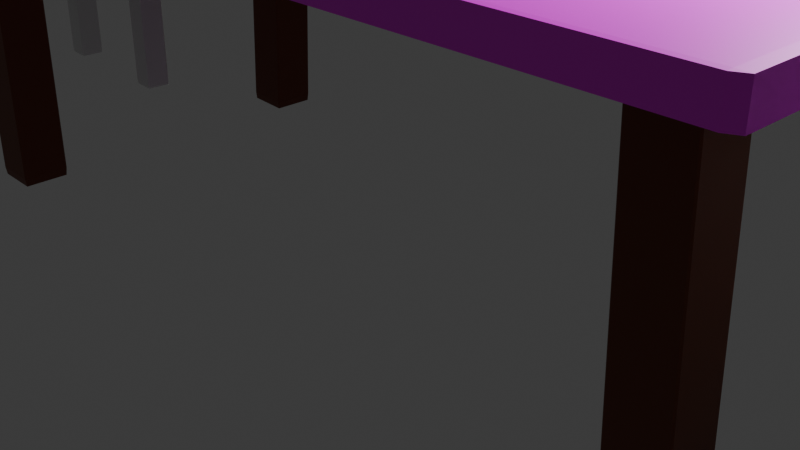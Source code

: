 # Source: table_chair.blend  (saved by Blender 5.0.118; exported with 4.5.12 LTS)
import bpy
from mathutils import Matrix  # noqa: F401  (used for matrix-valued properties, if any)

bpy.ops.wm.read_factory_settings(use_empty=True)
scene = bpy.context.scene
scene.name = 'Scene'

# ---- collections
col_collection = bpy.data.collections.new('Collection'); scene.collection.children.link(col_collection)

# ---- materials (node trees are filled in below, after node groups)
mat_material = bpy.data.materials.new('Material')
mat_material.alpha_threshold = 0.0
mat_material.use_backface_culling_lightprobe_volume = False
mat_material.roughness = 0.5
mat_material.line_color = (0.0, 0.0, 0.0, 1.0)
mat_material_001 = bpy.data.materials.new('Material.001')

# ---- material node trees
mat_material.use_nodes = True; mat_material.node_tree.nodes.clear()
_N = mat_material.node_tree.nodes; _L = mat_material.node_tree.links
n0 = _N.new('ShaderNodeOutputMaterial'); n0.name = 'Material Output'; n0.location = (200, 100)
n1 = _N.new('ShaderNodeBsdfPrincipled'); n1.name = 'Principled BSDF'; n1.location = (-200, 100)
n2 = _N.new('ShaderNodeTexImage'); n2.name = 'Image Texture'; n2.location = (-490, 71)
_L.new(n1.outputs[0], n0.inputs[0])
_L.new(n2.outputs[0], n1.inputs[0])
n0.is_active_output = True
mat_material_001.use_nodes = True; mat_material_001.node_tree.nodes.clear()
_N = mat_material_001.node_tree.nodes; _L = mat_material_001.node_tree.links
n0 = _N.new('ShaderNodeBsdfPrincipled'); n0.name = 'Principled BSDF'; n0.location = (-200, 100)
n0.inputs[0].default_value = (0.1388, 0.02639, 0.003996, 1.0)
n1 = _N.new('ShaderNodeOutputMaterial'); n1.name = 'Material Output'; n1.location = (200, 100)
_L.new(n0.outputs[0], n1.inputs[0])
n1.is_active_output = True

# ---- world
world_world = bpy.data.worlds.new('World'); scene.world = world_world
world_world.use_nodes = True; world_world.node_tree.nodes.clear()
_N = world_world.node_tree.nodes; _L = world_world.node_tree.links
n0 = _N.new('ShaderNodeOutputWorld'); n0.name = 'World Output'; n0.location = (200, 100)
n1 = _N.new('ShaderNodeBackground'); n1.name = 'Background'; n1.location = (-200, 100)
n1.inputs[0].default_value = (0.05088, 0.05088, 0.05088, 1.0)
_L.new(n1.outputs[0], n0.inputs[0])
n0.is_active_output = True
world_world.color = (0.05088, 0.05088, 0.05088)
world_world.sun_shadow_jitter_overblur = 0.0

# ---- cameras
cam_camera = bpy.data.cameras.new('Camera')
cam_camera.clip_end = 100.0
cam_camera.ortho_scale = 7.314

# ---- lights
light_light = bpy.data.lights.new('Light', 'POINT')
light_light.energy = 1000.0
light_light.shadow_soft_size = 0.1

# ---- meshes
me_cube_001 = bpy.data.meshes.new('Cube.001')
me_cube_001.from_pydata([(-0.978, -0.978, -1.0), (-0.978, -1.0, -0.978), (-1.0, -0.978, -0.978), (-0.978, -1.0, 0.978), (-0.978, -0.978, 1.0), (-1.0, -0.978, 0.978), (-0.978, 0.978, -1.0), (-1.0, 0.978, -0.978), (-0.978, 1.0, -0.978), (-0.978, 0.978, 1.0), (-0.978, 1.0, 0.978), (-1.0, 0.978, 0.978), (0.978, -0.978, -1.0), (1.0, -0.978, -0.978), (0.978, -1.0, -0.978), (0.978, -0.978, 1.0), (0.978, -1.0, 0.978), (1.0, -0.978, 0.978), (0.978, 0.978, -1.0), (0.978, 1.0, -0.978), (1.0, 0.978, -0.978), (0.978, 0.978, 1.0), (1.0, 0.978, 0.978), (0.978, 1.0, 0.978)], [], [(0, 1, 2), (3, 4, 5), (6, 7, 8), (9, 10, 11), (12, 13, 14), (15, 16, 17), (18, 19, 20), (21, 22, 23), (6, 0, 2, 7), (1, 3, 5, 2), (4, 9, 11, 5), (10, 8, 7, 11), (18, 6, 8, 19), (9, 21, 23, 10), (22, 20, 19, 23), (12, 18, 20, 13), (21, 15, 17, 22), (16, 14, 13, 17), (0, 12, 14, 1), (15, 4, 3, 16), (6, 18, 12, 0), (2, 5, 11, 7), (14, 16, 3, 1), (21, 9, 4, 15), (8, 10, 23, 19), (20, 22, 17, 13)])
_uv = me_cube_001.uv_layers.new(name='UVMap')
_uv.uv.foreach_set('vector', [0.1278, 0.7472, 0.1278, 0.75, 0.125, 0.7472, 0.6222, 0.0, 0.625, 0.00275, 0.6222, 0.00275, 0.1278, 0.5028, 0.125, 0.5028, 0.1278, 0.5, 0.625, 0.2491, 0.6222, 0.2521, 0.6222, 0.2472, 0.3722, 0.7472, 0.3771, 0.7472, 0.375, 0.7514, 0.6264, 0.75, 0.6222, 0.7528, 0.6222, 0.7479, 0.3722, 0.5028, 0.375, 0.4986, 0.3771, 0.5028, 0.6264, 0.5, 0.6222, 0.5021, 0.6222, 0.4972, 0.1278, 0.5028, 0.1278, 0.7472, 0.125, 0.7472, 0.125, 0.5028, 0.3778, 0.0, 0.6222, 0.0, 0.6222, 0.00275, 0.3778, 0.00275, 0.625, 0.00275, 0.625, 0.2491, 0.6222, 0.2472, 0.6222, 0.00275, 0.6222, 0.2521, 0.3778, 0.2528, 0.3778, 0.2472, 0.6222, 0.2472, 0.3722, 0.5028, 0.1278, 0.5028, 0.1278, 0.5, 0.375, 0.4986, 0.625, 0.2491, 0.6264, 0.5, 0.6222, 0.4972, 0.6222, 0.2521, 0.6222, 0.5021, 0.3771, 0.5028, 0.375, 0.4986, 0.6222, 0.4972, 0.3722, 0.7472, 0.3722, 0.5028, 0.3771, 0.5028, 0.3771, 0.7472, 0.6264, 0.5, 0.6264, 0.75, 0.6222, 0.7479, 0.6222, 0.5021, 0.6222, 0.7528, 0.375, 0.7514, 0.3771, 0.7472, 0.6222, 0.7479, 0.1278, 0.7472, 0.3722, 0.7472, 0.375, 0.7514, 0.1278, 0.75, 0.6264, 0.75, 0.625, 0.9972, 0.6222, 0.9972, 0.6222, 0.7528, 0.1278, 0.5028, 0.3722, 0.5028, 0.3722, 0.7472, 0.1278, 0.7472, 0.3778, 0.00275, 0.6222, 0.00275, 0.6222, 0.2472, 0.3778, 0.2472, 0.375, 0.7514, 0.6222, 0.7528, 0.6222, 0.9972, 0.3778, 0.9972, 0.6264, 0.5, 0.8722, 0.5028, 0.8722, 0.7472, 0.6264, 0.75, 0.3778, 0.2528, 0.6222, 0.2521, 0.6222, 0.4972, 0.375, 0.4986, 0.3771, 0.5028, 0.6222, 0.5021, 0.6222, 0.7479, 0.3771, 0.7472])
me_cube_001.materials.append(mat_material)
me_cube_001.update()
me_cube_002 = bpy.data.meshes.new('Cube.002')
me_cube_002.from_pydata([(-0.9471, -0.9471, -1.0), (-0.9471, -1.0, -0.9471), (-1.0, -0.9471, -0.9471), (-0.9471, -1.0, 0.9471), (-0.9471, -0.9471, 1.0), (-1.0, -0.9471, 0.9471), (-0.9471, 0.9471, -1.0), (-1.0, 0.9471, -0.9471), (-0.9471, 1.0, -0.9471), (-0.9471, 0.9471, 1.0), (-0.9471, 1.0, 0.9471), (-1.0, 0.9471, 0.9471), (0.9471, -0.9471, -1.0), (1.0, -0.9471, -0.9471), (0.9471, -1.0, -0.9471), (0.9471, -0.9471, 1.0), (0.9471, -1.0, 0.9471), (1.0, -0.9471, 0.9471), (0.9471, 0.9471, -1.0), (0.9471, 1.0, -0.9471), (1.0, 0.9471, -0.9471), (0.9471, 0.9471, 1.0), (1.0, 0.9471, 0.9471), (0.9471, 1.0, 0.9471)], [], [(0, 1, 2), (3, 4, 5), (6, 7, 8), (9, 10, 11), (12, 13, 14), (15, 16, 17), (18, 19, 20), (21, 22, 23), (6, 0, 2, 7), (1, 3, 5, 2), (4, 9, 11, 5), (10, 8, 7, 11), (18, 6, 8, 19), (9, 21, 23, 10), (22, 20, 19, 23), (12, 18, 20, 13), (21, 15, 17, 22), (16, 14, 13, 17), (0, 12, 14, 1), (15, 4, 3, 16), (6, 18, 12, 0), (2, 5, 11, 7), (14, 16, 3, 1), (21, 9, 4, 15), (8, 10, 23, 19), (20, 22, 17, 13)])
_uv = me_cube_002.uv_layers.new(name='UVMap')
_uv.uv.foreach_set('vector', [0.1316, 0.7434, 0.1316, 0.75, 0.125, 0.7434, 0.6184, 0.0, 0.625, 0.00661, 0.6184, 0.00661, 0.1316, 0.5066, 0.125, 0.5066, 0.1316, 0.5, 0.625, 0.2478, 0.6184, 0.255, 0.6184, 0.2434, 0.3684, 0.7434, 0.38, 0.7434, 0.375, 0.7533, 0.6283, 0.75, 0.6184, 0.7566, 0.6184, 0.745, 0.3684, 0.5066, 0.375, 0.4967, 0.38, 0.5066, 0.6283, 0.5, 0.6184, 0.505, 0.6184, 0.4934, 0.1316, 0.5066, 0.1316, 0.7434, 0.125, 0.7434, 0.125, 0.5066, 0.3816, 0.0, 0.6184, 0.0, 0.6184, 0.00661, 0.3816, 0.00661, 0.625, 0.00661, 0.625, 0.2478, 0.6184, 0.2434, 0.6184, 0.00661, 0.6184, 0.255, 0.3816, 0.2566, 0.3816, 0.2434, 0.6184, 0.2434, 0.3684, 0.5066, 0.1316, 0.5066, 0.1316, 0.5, 0.375, 0.4967, 0.625, 0.2478, 0.6283, 0.5, 0.6184, 0.4934, 0.6184, 0.255, 0.6184, 0.505, 0.38, 0.5066, 0.375, 0.4967, 0.6184, 0.4934, 0.3684, 0.7434, 0.3684, 0.5066, 0.38, 0.5066, 0.38, 0.7434, 0.6283, 0.5, 0.6283, 0.75, 0.6184, 0.745, 0.6184, 0.505, 0.6184, 0.7566, 0.375, 0.7533, 0.38, 0.7434, 0.6184, 0.745, 0.1316, 0.7434, 0.3684, 0.7434, 0.375, 0.7533, 0.1316, 0.75, 0.6283, 0.75, 0.625, 0.9934, 0.6184, 0.9934, 0.6184, 0.7566, 0.1316, 0.5066, 0.3684, 0.5066, 0.3684, 0.7434, 0.1316, 0.7434, 0.3816, 0.00661, 0.6184, 0.00661, 0.6184, 0.2434, 0.3816, 0.2434, 0.375, 0.7533, 0.6184, 0.7566, 0.6184, 0.9934, 0.3816, 0.9934, 0.6283, 0.5, 0.8684, 0.5066, 0.8684, 0.7434, 0.6283, 0.75, 0.3816, 0.2566, 0.6184, 0.255, 0.6184, 0.4934, 0.375, 0.4967, 0.38, 0.5066, 0.6184, 0.505, 0.6184, 0.745, 0.38, 0.7434])
me_cube_002.materials.append(mat_material_001)
me_cube_002.update()
me_cube_003 = bpy.data.meshes.new('Cube.003')
me_cube_003.from_pydata([(-0.9471, -0.9471, -1.0), (-0.9471, -1.0, -0.9471), (-1.0, -0.9471, -0.9471), (-0.9471, -1.0, 0.9471), (-0.9471, -0.9471, 1.0), (-1.0, -0.9471, 0.9471), (-0.9471, 0.9471, -1.0), (-1.0, 0.9471, -0.9471), (-0.9471, 1.0, -0.9471), (-0.9471, 0.9471, 1.0), (-0.9471, 1.0, 0.9471), (-1.0, 0.9471, 0.9471), (0.9471, -0.9471, -1.0), (1.0, -0.9471, -0.9471), (0.9471, -1.0, -0.9471), (0.9471, -0.9471, 1.0), (0.9471, -1.0, 0.9471), (1.0, -0.9471, 0.9471), (0.9471, 0.9471, -1.0), (0.9471, 1.0, -0.9471), (1.0, 0.9471, -0.9471), (0.9471, 0.9471, 1.0), (1.0, 0.9471, 0.9471), (0.9471, 1.0, 0.9471)], [], [(0, 1, 2), (3, 4, 5), (6, 7, 8), (9, 10, 11), (12, 13, 14), (15, 16, 17), (18, 19, 20), (21, 22, 23), (6, 0, 2, 7), (1, 3, 5, 2), (4, 9, 11, 5), (10, 8, 7, 11), (18, 6, 8, 19), (9, 21, 23, 10), (22, 20, 19, 23), (12, 18, 20, 13), (21, 15, 17, 22), (16, 14, 13, 17), (0, 12, 14, 1), (15, 4, 3, 16), (6, 18, 12, 0), (2, 5, 11, 7), (14, 16, 3, 1), (21, 9, 4, 15), (8, 10, 23, 19), (20, 22, 17, 13)])
_uv = me_cube_003.uv_layers.new(name='UVMap')
_uv.uv.foreach_set('vector', [0.1316, 0.7434, 0.1316, 0.75, 0.125, 0.7434, 0.6184, 0.0, 0.625, 0.00661, 0.6184, 0.00661, 0.1316, 0.5066, 0.125, 0.5066, 0.1316, 0.5, 0.625, 0.2478, 0.6184, 0.255, 0.6184, 0.2434, 0.3684, 0.7434, 0.38, 0.7434, 0.375, 0.7533, 0.6283, 0.75, 0.6184, 0.7566, 0.6184, 0.745, 0.3684, 0.5066, 0.375, 0.4967, 0.38, 0.5066, 0.6283, 0.5, 0.6184, 0.505, 0.6184, 0.4934, 0.1316, 0.5066, 0.1316, 0.7434, 0.125, 0.7434, 0.125, 0.5066, 0.3816, 0.0, 0.6184, 0.0, 0.6184, 0.00661, 0.3816, 0.00661, 0.625, 0.00661, 0.625, 0.2478, 0.6184, 0.2434, 0.6184, 0.00661, 0.6184, 0.255, 0.3816, 0.2566, 0.3816, 0.2434, 0.6184, 0.2434, 0.3684, 0.5066, 0.1316, 0.5066, 0.1316, 0.5, 0.375, 0.4967, 0.625, 0.2478, 0.6283, 0.5, 0.6184, 0.4934, 0.6184, 0.255, 0.6184, 0.505, 0.38, 0.5066, 0.375, 0.4967, 0.6184, 0.4934, 0.3684, 0.7434, 0.3684, 0.5066, 0.38, 0.5066, 0.38, 0.7434, 0.6283, 0.5, 0.6283, 0.75, 0.6184, 0.745, 0.6184, 0.505, 0.6184, 0.7566, 0.375, 0.7533, 0.38, 0.7434, 0.6184, 0.745, 0.1316, 0.7434, 0.3684, 0.7434, 0.375, 0.7533, 0.1316, 0.75, 0.6283, 0.75, 0.625, 0.9934, 0.6184, 0.9934, 0.6184, 0.7566, 0.1316, 0.5066, 0.3684, 0.5066, 0.3684, 0.7434, 0.1316, 0.7434, 0.3816, 0.00661, 0.6184, 0.00661, 0.6184, 0.2434, 0.3816, 0.2434, 0.375, 0.7533, 0.6184, 0.7566, 0.6184, 0.9934, 0.3816, 0.9934, 0.6283, 0.5, 0.8684, 0.5066, 0.8684, 0.7434, 0.6283, 0.75, 0.3816, 0.2566, 0.6184, 0.255, 0.6184, 0.4934, 0.375, 0.4967, 0.38, 0.5066, 0.6184, 0.505, 0.6184, 0.745, 0.38, 0.7434])
me_cube_003.materials.append(mat_material_001)
me_cube_003.update()
me_cube_004 = bpy.data.meshes.new('Cube.004')
me_cube_004.from_pydata([(-0.9471, -0.9471, -1.0), (-0.9471, -1.0, -0.9471), (-1.0, -0.9471, -0.9471), (-0.9471, -1.0, 0.9471), (-0.9471, -0.9471, 1.0), (-1.0, -0.9471, 0.9471), (-0.9471, 0.9471, -1.0), (-1.0, 0.9471, -0.9471), (-0.9471, 1.0, -0.9471), (-0.9471, 0.9471, 1.0), (-0.9471, 1.0, 0.9471), (-1.0, 0.9471, 0.9471), (0.9471, -0.9471, -1.0), (1.0, -0.9471, -0.9471), (0.9471, -1.0, -0.9471), (0.9471, -0.9471, 1.0), (0.9471, -1.0, 0.9471), (1.0, -0.9471, 0.9471), (0.9471, 0.9471, -1.0), (0.9471, 1.0, -0.9471), (1.0, 0.9471, -0.9471), (0.9471, 0.9471, 1.0), (1.0, 0.9471, 0.9471), (0.9471, 1.0, 0.9471)], [], [(0, 1, 2), (3, 4, 5), (6, 7, 8), (9, 10, 11), (12, 13, 14), (15, 16, 17), (18, 19, 20), (21, 22, 23), (6, 0, 2, 7), (1, 3, 5, 2), (4, 9, 11, 5), (10, 8, 7, 11), (18, 6, 8, 19), (9, 21, 23, 10), (22, 20, 19, 23), (12, 18, 20, 13), (21, 15, 17, 22), (16, 14, 13, 17), (0, 12, 14, 1), (15, 4, 3, 16), (6, 18, 12, 0), (2, 5, 11, 7), (14, 16, 3, 1), (21, 9, 4, 15), (8, 10, 23, 19), (20, 22, 17, 13)])
_uv = me_cube_004.uv_layers.new(name='UVMap')
_uv.uv.foreach_set('vector', [0.1316, 0.7434, 0.1316, 0.75, 0.125, 0.7434, 0.6184, 0.0, 0.625, 0.00661, 0.6184, 0.00661, 0.1316, 0.5066, 0.125, 0.5066, 0.1316, 0.5, 0.625, 0.2478, 0.6184, 0.255, 0.6184, 0.2434, 0.3684, 0.7434, 0.38, 0.7434, 0.375, 0.7533, 0.6283, 0.75, 0.6184, 0.7566, 0.6184, 0.745, 0.3684, 0.5066, 0.375, 0.4967, 0.38, 0.5066, 0.6283, 0.5, 0.6184, 0.505, 0.6184, 0.4934, 0.1316, 0.5066, 0.1316, 0.7434, 0.125, 0.7434, 0.125, 0.5066, 0.3816, 0.0, 0.6184, 0.0, 0.6184, 0.00661, 0.3816, 0.00661, 0.625, 0.00661, 0.625, 0.2478, 0.6184, 0.2434, 0.6184, 0.00661, 0.6184, 0.255, 0.3816, 0.2566, 0.3816, 0.2434, 0.6184, 0.2434, 0.3684, 0.5066, 0.1316, 0.5066, 0.1316, 0.5, 0.375, 0.4967, 0.625, 0.2478, 0.6283, 0.5, 0.6184, 0.4934, 0.6184, 0.255, 0.6184, 0.505, 0.38, 0.5066, 0.375, 0.4967, 0.6184, 0.4934, 0.3684, 0.7434, 0.3684, 0.5066, 0.38, 0.5066, 0.38, 0.7434, 0.6283, 0.5, 0.6283, 0.75, 0.6184, 0.745, 0.6184, 0.505, 0.6184, 0.7566, 0.375, 0.7533, 0.38, 0.7434, 0.6184, 0.745, 0.1316, 0.7434, 0.3684, 0.7434, 0.375, 0.7533, 0.1316, 0.75, 0.6283, 0.75, 0.625, 0.9934, 0.6184, 0.9934, 0.6184, 0.7566, 0.1316, 0.5066, 0.3684, 0.5066, 0.3684, 0.7434, 0.1316, 0.7434, 0.3816, 0.00661, 0.6184, 0.00661, 0.6184, 0.2434, 0.3816, 0.2434, 0.375, 0.7533, 0.6184, 0.7566, 0.6184, 0.9934, 0.3816, 0.9934, 0.6283, 0.5, 0.8684, 0.5066, 0.8684, 0.7434, 0.6283, 0.75, 0.3816, 0.2566, 0.6184, 0.255, 0.6184, 0.4934, 0.375, 0.4967, 0.38, 0.5066, 0.6184, 0.505, 0.6184, 0.745, 0.38, 0.7434])
me_cube_004.materials.append(mat_material_001)
me_cube_004.update()
me_cube_005 = bpy.data.meshes.new('Cube.005')
me_cube_005.from_pydata([(-0.9471, -0.9471, -1.0), (-0.9471, -1.0, -0.9471), (-1.0, -0.9471, -0.9471), (-0.9471, -1.0, 0.9471), (-0.9471, -0.9471, 1.0), (-1.0, -0.9471, 0.9471), (-0.9471, 0.9471, -1.0), (-1.0, 0.9471, -0.9471), (-0.9471, 1.0, -0.9471), (-0.9471, 0.9471, 1.0), (-0.9471, 1.0, 0.9471), (-1.0, 0.9471, 0.9471), (0.9471, -0.9471, -1.0), (1.0, -0.9471, -0.9471), (0.9471, -1.0, -0.9471), (0.9471, -0.9471, 1.0), (0.9471, -1.0, 0.9471), (1.0, -0.9471, 0.9471), (0.9471, 0.9471, -1.0), (0.9471, 1.0, -0.9471), (1.0, 0.9471, -0.9471), (0.9471, 0.9471, 1.0), (1.0, 0.9471, 0.9471), (0.9471, 1.0, 0.9471)], [], [(0, 1, 2), (3, 4, 5), (6, 7, 8), (9, 10, 11), (12, 13, 14), (15, 16, 17), (18, 19, 20), (21, 22, 23), (6, 0, 2, 7), (1, 3, 5, 2), (4, 9, 11, 5), (10, 8, 7, 11), (18, 6, 8, 19), (9, 21, 23, 10), (22, 20, 19, 23), (12, 18, 20, 13), (21, 15, 17, 22), (16, 14, 13, 17), (0, 12, 14, 1), (15, 4, 3, 16), (6, 18, 12, 0), (2, 5, 11, 7), (14, 16, 3, 1), (21, 9, 4, 15), (8, 10, 23, 19), (20, 22, 17, 13)])
_uv = me_cube_005.uv_layers.new(name='UVMap')
_uv.uv.foreach_set('vector', [0.1316, 0.7434, 0.1316, 0.75, 0.125, 0.7434, 0.6184, 0.0, 0.625, 0.00661, 0.6184, 0.00661, 0.1316, 0.5066, 0.125, 0.5066, 0.1316, 0.5, 0.625, 0.2478, 0.6184, 0.255, 0.6184, 0.2434, 0.3684, 0.7434, 0.38, 0.7434, 0.375, 0.7533, 0.6283, 0.75, 0.6184, 0.7566, 0.6184, 0.745, 0.3684, 0.5066, 0.375, 0.4967, 0.38, 0.5066, 0.6283, 0.5, 0.6184, 0.505, 0.6184, 0.4934, 0.1316, 0.5066, 0.1316, 0.7434, 0.125, 0.7434, 0.125, 0.5066, 0.3816, 0.0, 0.6184, 0.0, 0.6184, 0.00661, 0.3816, 0.00661, 0.625, 0.00661, 0.625, 0.2478, 0.6184, 0.2434, 0.6184, 0.00661, 0.6184, 0.255, 0.3816, 0.2566, 0.3816, 0.2434, 0.6184, 0.2434, 0.3684, 0.5066, 0.1316, 0.5066, 0.1316, 0.5, 0.375, 0.4967, 0.625, 0.2478, 0.6283, 0.5, 0.6184, 0.4934, 0.6184, 0.255, 0.6184, 0.505, 0.38, 0.5066, 0.375, 0.4967, 0.6184, 0.4934, 0.3684, 0.7434, 0.3684, 0.5066, 0.38, 0.5066, 0.38, 0.7434, 0.6283, 0.5, 0.6283, 0.75, 0.6184, 0.745, 0.6184, 0.505, 0.6184, 0.7566, 0.375, 0.7533, 0.38, 0.7434, 0.6184, 0.745, 0.1316, 0.7434, 0.3684, 0.7434, 0.375, 0.7533, 0.1316, 0.75, 0.6283, 0.75, 0.625, 0.9934, 0.6184, 0.9934, 0.6184, 0.7566, 0.1316, 0.5066, 0.3684, 0.5066, 0.3684, 0.7434, 0.1316, 0.7434, 0.3816, 0.00661, 0.6184, 0.00661, 0.6184, 0.2434, 0.3816, 0.2434, 0.375, 0.7533, 0.6184, 0.7566, 0.6184, 0.9934, 0.3816, 0.9934, 0.6283, 0.5, 0.8684, 0.5066, 0.8684, 0.7434, 0.6283, 0.75, 0.3816, 0.2566, 0.6184, 0.255, 0.6184, 0.4934, 0.375, 0.4967, 0.38, 0.5066, 0.6184, 0.505, 0.6184, 0.745, 0.38, 0.7434])
me_cube_005.materials.append(mat_material_001)
me_cube_005.update()
me_cube_008 = bpy.data.meshes.new('Cube.008')
me_cube_008.from_pydata([(-0.9643, -0.9643, -1.0), (-0.9643, -1.0, -0.9643), (-1.0, -0.9643, -0.9643), (-0.9643, -1.0, 0.9643), (-0.9643, -0.9643, 1.0), (-1.0, -0.9643, 0.9643), (-0.9643, 0.9643, -1.0), (-1.0, 0.9643, -0.9643), (-0.9643, 1.0, -0.9643), (-0.9643, 0.9643, 1.0), (-0.9643, 1.0, 0.9643), (-1.0, 0.9643, 0.9643), (0.9643, -0.9643, -1.0), (1.0, -0.9643, -0.9643), (0.9643, -1.0, -0.9643), (0.9643, -0.9643, 1.0), (0.9643, -1.0, 0.9643), (1.0, -0.9643, 0.9643), (0.9643, 0.9643, -1.0), (0.9643, 1.0, -0.9643), (1.0, 0.9643, -0.9643), (0.9643, 0.9643, 1.0), (1.0, 0.9643, 0.9643), (0.9643, 1.0, 0.9643)], [], [(0, 1, 2), (3, 4, 5), (6, 7, 8), (9, 10, 11), (12, 13, 14), (15, 16, 17), (18, 19, 20), (21, 22, 23), (6, 0, 2, 7), (1, 3, 5, 2), (4, 9, 11, 5), (10, 8, 7, 11), (18, 6, 8, 19), (9, 21, 23, 10), (22, 20, 19, 23), (12, 18, 20, 13), (21, 15, 17, 22), (16, 14, 13, 17), (0, 12, 14, 1), (15, 4, 3, 16), (6, 18, 12, 0), (2, 5, 11, 7), (14, 16, 3, 1), (21, 9, 4, 15), (8, 10, 23, 19), (20, 22, 17, 13)])
_uv = me_cube_008.uv_layers.new(name='UVMap')
_uv.uv.foreach_set('vector', [0.1295, 0.7455, 0.1295, 0.75, 0.125, 0.7455, 0.6205, 0.0, 0.625, 0.004463, 0.6205, 0.004463, 0.1295, 0.5045, 0.125, 0.5045, 0.1295, 0.5, 0.625, 0.2485, 0.6205, 0.2533, 0.6205, 0.2455, 0.3705, 0.7455, 0.3783, 0.7455, 0.375, 0.7522, 0.6272, 0.75, 0.6205, 0.7545, 0.6205, 0.7467, 0.3705, 0.5045, 0.375, 0.4978, 0.3783, 0.5045, 0.6272, 0.5, 0.6205, 0.5033, 0.6205, 0.4955, 0.1295, 0.5045, 0.1295, 0.7455, 0.125, 0.7455, 0.125, 0.5045, 0.3795, 0.0, 0.6205, 0.0, 0.6205, 0.004463, 0.3795, 0.004463, 0.625, 0.004463, 0.625, 0.2485, 0.6205, 0.2455, 0.6205, 0.004463, 0.6205, 0.2533, 0.3795, 0.2545, 0.3795, 0.2455, 0.6205, 0.2455, 0.3705, 0.5045, 0.1295, 0.5045, 0.1295, 0.5, 0.375, 0.4978, 0.625, 0.2485, 0.6272, 0.5, 0.6205, 0.4955, 0.6205, 0.2533, 0.6205, 0.5033, 0.3783, 0.5045, 0.375, 0.4978, 0.6205, 0.4955, 0.3705, 0.7455, 0.3705, 0.5045, 0.3783, 0.5045, 0.3783, 0.7455, 0.6272, 0.5, 0.6272, 0.75, 0.6205, 0.7467, 0.6205, 0.5033, 0.6205, 0.7545, 0.375, 0.7522, 0.3783, 0.7455, 0.6205, 0.7467, 0.1295, 0.7455, 0.3705, 0.7455, 0.375, 0.7522, 0.1295, 0.75, 0.6272, 0.75, 0.625, 0.9955, 0.6205, 0.9955, 0.6205, 0.7545, 0.1295, 0.5045, 0.3705, 0.5045, 0.3705, 0.7455, 0.1295, 0.7455, 0.3795, 0.004463, 0.6205, 0.004463, 0.6205, 0.2455, 0.3795, 0.2455, 0.375, 0.7522, 0.6205, 0.7545, 0.6205, 0.9955, 0.3795, 0.9955, 0.6272, 0.5, 0.8705, 0.5045, 0.8705, 0.7455, 0.6272, 0.75, 0.3795, 0.2545, 0.6205, 0.2533, 0.6205, 0.4955, 0.375, 0.4978, 0.3783, 0.5045, 0.6205, 0.5033, 0.6205, 0.7467, 0.3783, 0.7455])
me_cube_008.update()
me_cube_009 = bpy.data.meshes.new('Cube.009')
me_cube_009.from_pydata([(-0.9402, -0.9402, -1.0), (-0.9402, -1.0, -0.9402), (-1.0, -0.9402, -0.9402), (-0.9402, -1.0, 0.9402), (-0.9402, -0.9402, 1.0), (-1.0, -0.9402, 0.9402), (-0.9402, 0.9402, -1.0), (-1.0, 0.9402, -0.9402), (-0.9402, 1.0, -0.9402), (-0.9402, 0.9402, 1.0), (-0.9402, 1.0, 0.9402), (-1.0, 0.9402, 0.9402), (0.9402, -0.9402, -1.0), (1.0, -0.9402, -0.9402), (0.9402, -1.0, -0.9402), (0.9402, -0.9402, 1.0), (0.9402, -1.0, 0.9402), (1.0, -0.9402, 0.9402), (0.9402, 0.9402, -1.0), (0.9402, 1.0, -0.9402), (1.0, 0.9402, -0.9402), (0.9402, 0.9402, 1.0), (1.0, 0.9402, 0.9402), (0.9402, 1.0, 0.9402)], [], [(0, 1, 2), (3, 4, 5), (6, 7, 8), (9, 10, 11), (12, 13, 14), (15, 16, 17), (18, 19, 20), (21, 22, 23), (6, 0, 2, 7), (1, 3, 5, 2), (4, 9, 11, 5), (10, 8, 7, 11), (18, 6, 8, 19), (9, 21, 23, 10), (22, 20, 19, 23), (12, 18, 20, 13), (21, 15, 17, 22), (16, 14, 13, 17), (0, 12, 14, 1), (15, 4, 3, 16), (6, 18, 12, 0), (2, 5, 11, 7), (14, 16, 3, 1), (21, 9, 4, 15), (8, 10, 23, 19), (20, 22, 17, 13)])
_uv = me_cube_009.uv_layers.new(name='UVMap')
_uv.uv.foreach_set('vector', [0.1325, 0.7425, 0.1325, 0.75, 0.125, 0.7425, 0.6175, 0.0, 0.625, 0.007481, 0.6175, 0.007481, 0.1325, 0.5075, 0.125, 0.5075, 0.1325, 0.5, 0.625, 0.2475, 0.6175, 0.2556, 0.6175, 0.2425, 0.3675, 0.7425, 0.3806, 0.7425, 0.375, 0.7537, 0.6287, 0.75, 0.6175, 0.7575, 0.6175, 0.7444, 0.3675, 0.5075, 0.375, 0.4963, 0.3806, 0.5075, 0.6287, 0.5, 0.6175, 0.5056, 0.6175, 0.4925, 0.1325, 0.5075, 0.1325, 0.7425, 0.125, 0.7425, 0.125, 0.5075, 0.3825, 0.0, 0.6175, 0.0, 0.6175, 0.007481, 0.3825, 0.007481, 0.625, 0.007481, 0.625, 0.2475, 0.6175, 0.2425, 0.6175, 0.007481, 0.6175, 0.2556, 0.3825, 0.2575, 0.3825, 0.2425, 0.6175, 0.2425, 0.3675, 0.5075, 0.1325, 0.5075, 0.1325, 0.5, 0.375, 0.4963, 0.625, 0.2475, 0.6287, 0.5, 0.6175, 0.4925, 0.6175, 0.2556, 0.6175, 0.5056, 0.3806, 0.5075, 0.375, 0.4963, 0.6175, 0.4925, 0.3675, 0.7425, 0.3675, 0.5075, 0.3806, 0.5075, 0.3806, 0.7425, 0.6287, 0.5, 0.6287, 0.75, 0.6175, 0.7444, 0.6175, 0.5056, 0.6175, 0.7575, 0.375, 0.7537, 0.3806, 0.7425, 0.6175, 0.7444, 0.1325, 0.7425, 0.3675, 0.7425, 0.375, 0.7537, 0.1325, 0.75, 0.6287, 0.75, 0.625, 0.9925, 0.6175, 0.9925, 0.6175, 0.7575, 0.1325, 0.5075, 0.3675, 0.5075, 0.3675, 0.7425, 0.1325, 0.7425, 0.3825, 0.007481, 0.6175, 0.007481, 0.6175, 0.2425, 0.3825, 0.2425, 0.375, 0.7537, 0.6175, 0.7575, 0.6175, 0.9925, 0.3825, 0.9925, 0.6287, 0.5, 0.8675, 0.5075, 0.8675, 0.7425, 0.6287, 0.75, 0.3825, 0.2575, 0.6175, 0.2556, 0.6175, 0.4925, 0.375, 0.4963, 0.3806, 0.5075, 0.6175, 0.5056, 0.6175, 0.7444, 0.3806, 0.7425])
me_cube_009.update()
me_cube_010 = bpy.data.meshes.new('Cube.010')
me_cube_010.from_pydata([(-0.9402, -0.9402, -1.0), (-0.9402, -1.0, -0.9402), (-1.0, -0.9402, -0.9402), (-0.9402, -1.0, 0.9402), (-0.9402, -0.9402, 1.0), (-1.0, -0.9402, 0.9402), (-0.9402, 0.9402, -1.0), (-1.0, 0.9402, -0.9402), (-0.9402, 1.0, -0.9402), (-0.9402, 0.9402, 1.0), (-0.9402, 1.0, 0.9402), (-1.0, 0.9402, 0.9402), (0.9402, -0.9402, -1.0), (1.0, -0.9402, -0.9402), (0.9402, -1.0, -0.9402), (0.9402, -0.9402, 1.0), (0.9402, -1.0, 0.9402), (1.0, -0.9402, 0.9402), (0.9402, 0.9402, -1.0), (0.9402, 1.0, -0.9402), (1.0, 0.9402, -0.9402), (0.9402, 0.9402, 1.0), (1.0, 0.9402, 0.9402), (0.9402, 1.0, 0.9402)], [], [(0, 1, 2), (3, 4, 5), (6, 7, 8), (9, 10, 11), (12, 13, 14), (15, 16, 17), (18, 19, 20), (21, 22, 23), (6, 0, 2, 7), (1, 3, 5, 2), (4, 9, 11, 5), (10, 8, 7, 11), (18, 6, 8, 19), (9, 21, 23, 10), (22, 20, 19, 23), (12, 18, 20, 13), (21, 15, 17, 22), (16, 14, 13, 17), (0, 12, 14, 1), (15, 4, 3, 16), (6, 18, 12, 0), (2, 5, 11, 7), (14, 16, 3, 1), (21, 9, 4, 15), (8, 10, 23, 19), (20, 22, 17, 13)])
_uv = me_cube_010.uv_layers.new(name='UVMap')
_uv.uv.foreach_set('vector', [0.1325, 0.7425, 0.1325, 0.75, 0.125, 0.7425, 0.6175, 0.0, 0.625, 0.007481, 0.6175, 0.007481, 0.1325, 0.5075, 0.125, 0.5075, 0.1325, 0.5, 0.625, 0.2475, 0.6175, 0.2556, 0.6175, 0.2425, 0.3675, 0.7425, 0.3806, 0.7425, 0.375, 0.7537, 0.6287, 0.75, 0.6175, 0.7575, 0.6175, 0.7444, 0.3675, 0.5075, 0.375, 0.4963, 0.3806, 0.5075, 0.6287, 0.5, 0.6175, 0.5056, 0.6175, 0.4925, 0.1325, 0.5075, 0.1325, 0.7425, 0.125, 0.7425, 0.125, 0.5075, 0.3825, 0.0, 0.6175, 0.0, 0.6175, 0.007481, 0.3825, 0.007481, 0.625, 0.007481, 0.625, 0.2475, 0.6175, 0.2425, 0.6175, 0.007481, 0.6175, 0.2556, 0.3825, 0.2575, 0.3825, 0.2425, 0.6175, 0.2425, 0.3675, 0.5075, 0.1325, 0.5075, 0.1325, 0.5, 0.375, 0.4963, 0.625, 0.2475, 0.6287, 0.5, 0.6175, 0.4925, 0.6175, 0.2556, 0.6175, 0.5056, 0.3806, 0.5075, 0.375, 0.4963, 0.6175, 0.4925, 0.3675, 0.7425, 0.3675, 0.5075, 0.3806, 0.5075, 0.3806, 0.7425, 0.6287, 0.5, 0.6287, 0.75, 0.6175, 0.7444, 0.6175, 0.5056, 0.6175, 0.7575, 0.375, 0.7537, 0.3806, 0.7425, 0.6175, 0.7444, 0.1325, 0.7425, 0.3675, 0.7425, 0.375, 0.7537, 0.1325, 0.75, 0.6287, 0.75, 0.625, 0.9925, 0.6175, 0.9925, 0.6175, 0.7575, 0.1325, 0.5075, 0.3675, 0.5075, 0.3675, 0.7425, 0.1325, 0.7425, 0.3825, 0.007481, 0.6175, 0.007481, 0.6175, 0.2425, 0.3825, 0.2425, 0.375, 0.7537, 0.6175, 0.7575, 0.6175, 0.9925, 0.3825, 0.9925, 0.6287, 0.5, 0.8675, 0.5075, 0.8675, 0.7425, 0.6287, 0.75, 0.3825, 0.2575, 0.6175, 0.2556, 0.6175, 0.4925, 0.375, 0.4963, 0.3806, 0.5075, 0.6175, 0.5056, 0.6175, 0.7444, 0.3806, 0.7425])
me_cube_010.update()
me_cube_011 = bpy.data.meshes.new('Cube.011')
me_cube_011.from_pydata([(-0.9402, -0.9402, -1.0), (-0.9402, -1.0, -0.9402), (-1.0, -0.9402, -0.9402), (-0.9402, -1.0, 0.9402), (-0.9402, -0.9402, 1.0), (-1.0, -0.9402, 0.9402), (-0.9402, 0.9402, -1.0), (-1.0, 0.9402, -0.9402), (-0.9402, 1.0, -0.9402), (-0.9402, 0.9402, 1.0), (-0.9402, 1.0, 0.9402), (-1.0, 0.9402, 0.9402), (0.9402, -0.9402, -1.0), (1.0, -0.9402, -0.9402), (0.9402, -1.0, -0.9402), (0.9402, -0.9402, 1.0), (0.9402, -1.0, 0.9402), (1.0, -0.9402, 0.9402), (0.9402, 0.9402, -1.0), (0.9402, 1.0, -0.9402), (1.0, 0.9402, -0.9402), (0.9402, 0.9402, 1.0), (1.0, 0.9402, 0.9402), (0.9402, 1.0, 0.9402)], [], [(0, 1, 2), (3, 4, 5), (6, 7, 8), (9, 10, 11), (12, 13, 14), (15, 16, 17), (18, 19, 20), (21, 22, 23), (6, 0, 2, 7), (1, 3, 5, 2), (4, 9, 11, 5), (10, 8, 7, 11), (18, 6, 8, 19), (9, 21, 23, 10), (22, 20, 19, 23), (12, 18, 20, 13), (21, 15, 17, 22), (16, 14, 13, 17), (0, 12, 14, 1), (15, 4, 3, 16), (6, 18, 12, 0), (2, 5, 11, 7), (14, 16, 3, 1), (21, 9, 4, 15), (8, 10, 23, 19), (20, 22, 17, 13)])
_uv = me_cube_011.uv_layers.new(name='UVMap')
_uv.uv.foreach_set('vector', [0.1325, 0.7425, 0.1325, 0.75, 0.125, 0.7425, 0.6175, 0.0, 0.625, 0.007481, 0.6175, 0.007481, 0.1325, 0.5075, 0.125, 0.5075, 0.1325, 0.5, 0.625, 0.2475, 0.6175, 0.2556, 0.6175, 0.2425, 0.3675, 0.7425, 0.3806, 0.7425, 0.375, 0.7537, 0.6287, 0.75, 0.6175, 0.7575, 0.6175, 0.7444, 0.3675, 0.5075, 0.375, 0.4963, 0.3806, 0.5075, 0.6287, 0.5, 0.6175, 0.5056, 0.6175, 0.4925, 0.1325, 0.5075, 0.1325, 0.7425, 0.125, 0.7425, 0.125, 0.5075, 0.3825, 0.0, 0.6175, 0.0, 0.6175, 0.007481, 0.3825, 0.007481, 0.625, 0.007481, 0.625, 0.2475, 0.6175, 0.2425, 0.6175, 0.007481, 0.6175, 0.2556, 0.3825, 0.2575, 0.3825, 0.2425, 0.6175, 0.2425, 0.3675, 0.5075, 0.1325, 0.5075, 0.1325, 0.5, 0.375, 0.4963, 0.625, 0.2475, 0.6287, 0.5, 0.6175, 0.4925, 0.6175, 0.2556, 0.6175, 0.5056, 0.3806, 0.5075, 0.375, 0.4963, 0.6175, 0.4925, 0.3675, 0.7425, 0.3675, 0.5075, 0.3806, 0.5075, 0.3806, 0.7425, 0.6287, 0.5, 0.6287, 0.75, 0.6175, 0.7444, 0.6175, 0.5056, 0.6175, 0.7575, 0.375, 0.7537, 0.3806, 0.7425, 0.6175, 0.7444, 0.1325, 0.7425, 0.3675, 0.7425, 0.375, 0.7537, 0.1325, 0.75, 0.6287, 0.75, 0.625, 0.9925, 0.6175, 0.9925, 0.6175, 0.7575, 0.1325, 0.5075, 0.3675, 0.5075, 0.3675, 0.7425, 0.1325, 0.7425, 0.3825, 0.007481, 0.6175, 0.007481, 0.6175, 0.2425, 0.3825, 0.2425, 0.375, 0.7537, 0.6175, 0.7575, 0.6175, 0.9925, 0.3825, 0.9925, 0.6287, 0.5, 0.8675, 0.5075, 0.8675, 0.7425, 0.6287, 0.75, 0.3825, 0.2575, 0.6175, 0.2556, 0.6175, 0.4925, 0.375, 0.4963, 0.3806, 0.5075, 0.6175, 0.5056, 0.6175, 0.7444, 0.3806, 0.7425])
me_cube_011.update()
me_cube_012 = bpy.data.meshes.new('Cube.012')
me_cube_012.from_pydata([(-0.9402, -0.9402, -1.0), (-0.9402, -1.0, -0.9402), (-1.0, -0.9402, -0.9402), (-0.9402, -1.0, 0.9402), (-0.9402, -0.9402, 1.0), (-1.0, -0.9402, 0.9402), (-0.9402, 0.9402, -1.0), (-1.0, 0.9402, -0.9402), (-0.9402, 1.0, -0.9402), (-0.9402, 0.9402, 1.0), (-0.9402, 1.0, 0.9402), (-1.0, 0.9402, 0.9402), (0.9402, -0.9402, -1.0), (1.0, -0.9402, -0.9402), (0.9402, -1.0, -0.9402), (0.9402, -0.9402, 1.0), (0.9402, -1.0, 0.9402), (1.0, -0.9402, 0.9402), (0.9402, 0.9402, -1.0), (0.9402, 1.0, -0.9402), (1.0, 0.9402, -0.9402), (0.9402, 0.9402, 1.0), (1.0, 0.9402, 0.9402), (0.9402, 1.0, 0.9402)], [], [(0, 1, 2), (3, 4, 5), (6, 7, 8), (9, 10, 11), (12, 13, 14), (15, 16, 17), (18, 19, 20), (21, 22, 23), (6, 0, 2, 7), (1, 3, 5, 2), (4, 9, 11, 5), (10, 8, 7, 11), (18, 6, 8, 19), (9, 21, 23, 10), (22, 20, 19, 23), (12, 18, 20, 13), (21, 15, 17, 22), (16, 14, 13, 17), (0, 12, 14, 1), (15, 4, 3, 16), (6, 18, 12, 0), (2, 5, 11, 7), (14, 16, 3, 1), (21, 9, 4, 15), (8, 10, 23, 19), (20, 22, 17, 13)])
_uv = me_cube_012.uv_layers.new(name='UVMap')
_uv.uv.foreach_set('vector', [0.1325, 0.7425, 0.1325, 0.75, 0.125, 0.7425, 0.6175, 0.0, 0.625, 0.007481, 0.6175, 0.007481, 0.1325, 0.5075, 0.125, 0.5075, 0.1325, 0.5, 0.625, 0.2475, 0.6175, 0.2556, 0.6175, 0.2425, 0.3675, 0.7425, 0.3806, 0.7425, 0.375, 0.7537, 0.6287, 0.75, 0.6175, 0.7575, 0.6175, 0.7444, 0.3675, 0.5075, 0.375, 0.4963, 0.3806, 0.5075, 0.6287, 0.5, 0.6175, 0.5056, 0.6175, 0.4925, 0.1325, 0.5075, 0.1325, 0.7425, 0.125, 0.7425, 0.125, 0.5075, 0.3825, 0.0, 0.6175, 0.0, 0.6175, 0.007481, 0.3825, 0.007481, 0.625, 0.007481, 0.625, 0.2475, 0.6175, 0.2425, 0.6175, 0.007481, 0.6175, 0.2556, 0.3825, 0.2575, 0.3825, 0.2425, 0.6175, 0.2425, 0.3675, 0.5075, 0.1325, 0.5075, 0.1325, 0.5, 0.375, 0.4963, 0.625, 0.2475, 0.6287, 0.5, 0.6175, 0.4925, 0.6175, 0.2556, 0.6175, 0.5056, 0.3806, 0.5075, 0.375, 0.4963, 0.6175, 0.4925, 0.3675, 0.7425, 0.3675, 0.5075, 0.3806, 0.5075, 0.3806, 0.7425, 0.6287, 0.5, 0.6287, 0.75, 0.6175, 0.7444, 0.6175, 0.5056, 0.6175, 0.7575, 0.375, 0.7537, 0.3806, 0.7425, 0.6175, 0.7444, 0.1325, 0.7425, 0.3675, 0.7425, 0.375, 0.7537, 0.1325, 0.75, 0.6287, 0.75, 0.625, 0.9925, 0.6175, 0.9925, 0.6175, 0.7575, 0.1325, 0.5075, 0.3675, 0.5075, 0.3675, 0.7425, 0.1325, 0.7425, 0.3825, 0.007481, 0.6175, 0.007481, 0.6175, 0.2425, 0.3825, 0.2425, 0.375, 0.7537, 0.6175, 0.7575, 0.6175, 0.9925, 0.3825, 0.9925, 0.6287, 0.5, 0.8675, 0.5075, 0.8675, 0.7425, 0.6287, 0.75, 0.3825, 0.2575, 0.6175, 0.2556, 0.6175, 0.4925, 0.375, 0.4963, 0.3806, 0.5075, 0.6175, 0.5056, 0.6175, 0.7444, 0.3806, 0.7425])
me_cube_012.update()
me_cube_014 = bpy.data.meshes.new('Cube.014')
me_cube_014.from_pydata([(-0.9643, -0.9643, -1.0), (-0.9643, -1.0, -0.9643), (-1.0, -0.9643, -0.9643), (-0.9643, -1.0, 0.9643), (-0.9643, -0.9643, 1.0), (-1.0, -0.9643, 0.9643), (-0.9643, 0.9643, -1.0), (-1.0, 0.9643, -0.9643), (-0.9643, 1.0, -0.9643), (-0.9643, 0.9643, 1.0), (-0.9643, 1.0, 0.9643), (-1.0, 0.9643, 0.9643), (0.9643, -0.9643, -1.0), (1.0, -0.9643, -0.9643), (0.9643, -1.0, -0.9643), (0.9643, -0.9643, 1.0), (0.9643, -1.0, 0.9643), (1.0, -0.9643, 0.9643), (0.9643, 0.9643, -1.0), (0.9643, 1.0, -0.9643), (1.0, 0.9643, -0.9643), (0.9643, 0.9643, 1.0), (1.0, 0.9643, 0.9643), (0.9643, 1.0, 0.9643)], [], [(0, 1, 2), (3, 4, 5), (6, 7, 8), (9, 10, 11), (12, 13, 14), (15, 16, 17), (18, 19, 20), (21, 22, 23), (6, 0, 2, 7), (1, 3, 5, 2), (4, 9, 11, 5), (10, 8, 7, 11), (18, 6, 8, 19), (9, 21, 23, 10), (22, 20, 19, 23), (12, 18, 20, 13), (21, 15, 17, 22), (16, 14, 13, 17), (0, 12, 14, 1), (15, 4, 3, 16), (6, 18, 12, 0), (2, 5, 11, 7), (14, 16, 3, 1), (21, 9, 4, 15), (8, 10, 23, 19), (20, 22, 17, 13)])
_uv = me_cube_014.uv_layers.new(name='UVMap')
_uv.uv.foreach_set('vector', [0.1295, 0.7455, 0.1295, 0.75, 0.125, 0.7455, 0.6205, 0.0, 0.625, 0.004463, 0.6205, 0.004463, 0.1295, 0.5045, 0.125, 0.5045, 0.1295, 0.5, 0.625, 0.2485, 0.6205, 0.2533, 0.6205, 0.2455, 0.3705, 0.7455, 0.3783, 0.7455, 0.375, 0.7522, 0.6272, 0.75, 0.6205, 0.7545, 0.6205, 0.7467, 0.3705, 0.5045, 0.375, 0.4978, 0.3783, 0.5045, 0.6272, 0.5, 0.6205, 0.5033, 0.6205, 0.4955, 0.1295, 0.5045, 0.1295, 0.7455, 0.125, 0.7455, 0.125, 0.5045, 0.3795, 0.0, 0.6205, 0.0, 0.6205, 0.004463, 0.3795, 0.004463, 0.625, 0.004463, 0.625, 0.2485, 0.6205, 0.2455, 0.6205, 0.004463, 0.6205, 0.2533, 0.3795, 0.2545, 0.3795, 0.2455, 0.6205, 0.2455, 0.3705, 0.5045, 0.1295, 0.5045, 0.1295, 0.5, 0.375, 0.4978, 0.625, 0.2485, 0.6272, 0.5, 0.6205, 0.4955, 0.6205, 0.2533, 0.6205, 0.5033, 0.3783, 0.5045, 0.375, 0.4978, 0.6205, 0.4955, 0.3705, 0.7455, 0.3705, 0.5045, 0.3783, 0.5045, 0.3783, 0.7455, 0.6272, 0.5, 0.6272, 0.75, 0.6205, 0.7467, 0.6205, 0.5033, 0.6205, 0.7545, 0.375, 0.7522, 0.3783, 0.7455, 0.6205, 0.7467, 0.1295, 0.7455, 0.3705, 0.7455, 0.375, 0.7522, 0.1295, 0.75, 0.6272, 0.75, 0.625, 0.9955, 0.6205, 0.9955, 0.6205, 0.7545, 0.1295, 0.5045, 0.3705, 0.5045, 0.3705, 0.7455, 0.1295, 0.7455, 0.3795, 0.004463, 0.6205, 0.004463, 0.6205, 0.2455, 0.3795, 0.2455, 0.375, 0.7522, 0.6205, 0.7545, 0.6205, 0.9955, 0.3795, 0.9955, 0.6272, 0.5, 0.8705, 0.5045, 0.8705, 0.7455, 0.6272, 0.75, 0.3795, 0.2545, 0.6205, 0.2533, 0.6205, 0.4955, 0.375, 0.4978, 0.3783, 0.5045, 0.6205, 0.5033, 0.6205, 0.7467, 0.3783, 0.7455])
me_cube_014.update()
me_cube_015 = bpy.data.meshes.new('Cube.015')
me_cube_015.from_pydata([(-0.9643, -0.9643, -1.0), (-0.9643, -1.0, -0.9643), (-1.0, -0.9643, -0.9643), (-0.9643, -1.0, 0.9643), (-0.9643, -0.9643, 1.0), (-1.0, -0.9643, 0.9643), (-0.9643, 0.9643, -1.0), (-1.0, 0.9643, -0.9643), (-0.9643, 1.0, -0.9643), (-0.9643, 0.9643, 1.0), (-0.9643, 1.0, 0.9643), (-1.0, 0.9643, 0.9643), (0.9643, -0.9643, -1.0), (1.0, -0.9643, -0.9643), (0.9643, -1.0, -0.9643), (0.9643, -0.9643, 1.0), (0.9643, -1.0, 0.9643), (1.0, -0.9643, 0.9643), (0.9643, 0.9643, -1.0), (0.9643, 1.0, -0.9643), (1.0, 0.9643, -0.9643), (0.9643, 0.9643, 1.0), (1.0, 0.9643, 0.9643), (0.9643, 1.0, 0.9643)], [], [(0, 1, 2), (3, 4, 5), (6, 7, 8), (9, 10, 11), (12, 13, 14), (15, 16, 17), (18, 19, 20), (21, 22, 23), (6, 0, 2, 7), (1, 3, 5, 2), (4, 9, 11, 5), (10, 8, 7, 11), (18, 6, 8, 19), (9, 21, 23, 10), (22, 20, 19, 23), (12, 18, 20, 13), (21, 15, 17, 22), (16, 14, 13, 17), (0, 12, 14, 1), (15, 4, 3, 16), (6, 18, 12, 0), (2, 5, 11, 7), (14, 16, 3, 1), (21, 9, 4, 15), (8, 10, 23, 19), (20, 22, 17, 13)])
_uv = me_cube_015.uv_layers.new(name='UVMap')
_uv.uv.foreach_set('vector', [0.1295, 0.7455, 0.1295, 0.75, 0.125, 0.7455, 0.6205, 0.0, 0.625, 0.004463, 0.6205, 0.004463, 0.1295, 0.5045, 0.125, 0.5045, 0.1295, 0.5, 0.625, 0.2485, 0.6205, 0.2533, 0.6205, 0.2455, 0.3705, 0.7455, 0.3783, 0.7455, 0.375, 0.7522, 0.6272, 0.75, 0.6205, 0.7545, 0.6205, 0.7467, 0.3705, 0.5045, 0.375, 0.4978, 0.3783, 0.5045, 0.6272, 0.5, 0.6205, 0.5033, 0.6205, 0.4955, 0.1295, 0.5045, 0.1295, 0.7455, 0.125, 0.7455, 0.125, 0.5045, 0.3795, 0.0, 0.6205, 0.0, 0.6205, 0.004463, 0.3795, 0.004463, 0.625, 0.004463, 0.625, 0.2485, 0.6205, 0.2455, 0.6205, 0.004463, 0.6205, 0.2533, 0.3795, 0.2545, 0.3795, 0.2455, 0.6205, 0.2455, 0.3705, 0.5045, 0.1295, 0.5045, 0.1295, 0.5, 0.375, 0.4978, 0.625, 0.2485, 0.6272, 0.5, 0.6205, 0.4955, 0.6205, 0.2533, 0.6205, 0.5033, 0.3783, 0.5045, 0.375, 0.4978, 0.6205, 0.4955, 0.3705, 0.7455, 0.3705, 0.5045, 0.3783, 0.5045, 0.3783, 0.7455, 0.6272, 0.5, 0.6272, 0.75, 0.6205, 0.7467, 0.6205, 0.5033, 0.6205, 0.7545, 0.375, 0.7522, 0.3783, 0.7455, 0.6205, 0.7467, 0.1295, 0.7455, 0.3705, 0.7455, 0.375, 0.7522, 0.1295, 0.75, 0.6272, 0.75, 0.625, 0.9955, 0.6205, 0.9955, 0.6205, 0.7545, 0.1295, 0.5045, 0.3705, 0.5045, 0.3705, 0.7455, 0.1295, 0.7455, 0.3795, 0.004463, 0.6205, 0.004463, 0.6205, 0.2455, 0.3795, 0.2455, 0.375, 0.7522, 0.6205, 0.7545, 0.6205, 0.9955, 0.3795, 0.9955, 0.6272, 0.5, 0.8705, 0.5045, 0.8705, 0.7455, 0.6272, 0.75, 0.3795, 0.2545, 0.6205, 0.2533, 0.6205, 0.4955, 0.375, 0.4978, 0.3783, 0.5045, 0.6205, 0.5033, 0.6205, 0.7467, 0.3783, 0.7455])
me_cube_015.update()
me_cube_016 = bpy.data.meshes.new('Cube.016')
me_cube_016.from_pydata([(-0.9402, -0.9402, -1.0), (-0.9402, -1.0, -0.9402), (-1.0, -0.9402, -0.9402), (-0.9402, -1.0, 0.9402), (-0.9402, -0.9402, 1.0), (-1.0, -0.9402, 0.9402), (-0.9402, 0.9402, -1.0), (-1.0, 0.9402, -0.9402), (-0.9402, 1.0, -0.9402), (-0.9402, 0.9402, 1.0), (-0.9402, 1.0, 0.9402), (-1.0, 0.9402, 0.9402), (0.9402, -0.9402, -1.0), (1.0, -0.9402, -0.9402), (0.9402, -1.0, -0.9402), (0.9402, -0.9402, 1.0), (0.9402, -1.0, 0.9402), (1.0, -0.9402, 0.9402), (0.9402, 0.9402, -1.0), (0.9402, 1.0, -0.9402), (1.0, 0.9402, -0.9402), (0.9402, 0.9402, 1.0), (1.0, 0.9402, 0.9402), (0.9402, 1.0, 0.9402)], [], [(0, 1, 2), (3, 4, 5), (6, 7, 8), (9, 10, 11), (12, 13, 14), (15, 16, 17), (18, 19, 20), (21, 22, 23), (6, 0, 2, 7), (1, 3, 5, 2), (4, 9, 11, 5), (10, 8, 7, 11), (18, 6, 8, 19), (9, 21, 23, 10), (22, 20, 19, 23), (12, 18, 20, 13), (21, 15, 17, 22), (16, 14, 13, 17), (0, 12, 14, 1), (15, 4, 3, 16), (6, 18, 12, 0), (2, 5, 11, 7), (14, 16, 3, 1), (21, 9, 4, 15), (8, 10, 23, 19), (20, 22, 17, 13)])
_uv = me_cube_016.uv_layers.new(name='UVMap')
_uv.uv.foreach_set('vector', [0.1325, 0.7425, 0.1325, 0.75, 0.125, 0.7425, 0.6175, 0.0, 0.625, 0.007481, 0.6175, 0.007481, 0.1325, 0.5075, 0.125, 0.5075, 0.1325, 0.5, 0.625, 0.2475, 0.6175, 0.2556, 0.6175, 0.2425, 0.3675, 0.7425, 0.3806, 0.7425, 0.375, 0.7537, 0.6287, 0.75, 0.6175, 0.7575, 0.6175, 0.7444, 0.3675, 0.5075, 0.375, 0.4963, 0.3806, 0.5075, 0.6287, 0.5, 0.6175, 0.5056, 0.6175, 0.4925, 0.1325, 0.5075, 0.1325, 0.7425, 0.125, 0.7425, 0.125, 0.5075, 0.3825, 0.0, 0.6175, 0.0, 0.6175, 0.007481, 0.3825, 0.007481, 0.625, 0.007481, 0.625, 0.2475, 0.6175, 0.2425, 0.6175, 0.007481, 0.6175, 0.2556, 0.3825, 0.2575, 0.3825, 0.2425, 0.6175, 0.2425, 0.3675, 0.5075, 0.1325, 0.5075, 0.1325, 0.5, 0.375, 0.4963, 0.625, 0.2475, 0.6287, 0.5, 0.6175, 0.4925, 0.6175, 0.2556, 0.6175, 0.5056, 0.3806, 0.5075, 0.375, 0.4963, 0.6175, 0.4925, 0.3675, 0.7425, 0.3675, 0.5075, 0.3806, 0.5075, 0.3806, 0.7425, 0.6287, 0.5, 0.6287, 0.75, 0.6175, 0.7444, 0.6175, 0.5056, 0.6175, 0.7575, 0.375, 0.7537, 0.3806, 0.7425, 0.6175, 0.7444, 0.1325, 0.7425, 0.3675, 0.7425, 0.375, 0.7537, 0.1325, 0.75, 0.6287, 0.75, 0.625, 0.9925, 0.6175, 0.9925, 0.6175, 0.7575, 0.1325, 0.5075, 0.3675, 0.5075, 0.3675, 0.7425, 0.1325, 0.7425, 0.3825, 0.007481, 0.6175, 0.007481, 0.6175, 0.2425, 0.3825, 0.2425, 0.375, 0.7537, 0.6175, 0.7575, 0.6175, 0.9925, 0.3825, 0.9925, 0.6287, 0.5, 0.8675, 0.5075, 0.8675, 0.7425, 0.6287, 0.75, 0.3825, 0.2575, 0.6175, 0.2556, 0.6175, 0.4925, 0.375, 0.4963, 0.3806, 0.5075, 0.6175, 0.5056, 0.6175, 0.7444, 0.3806, 0.7425])
me_cube_016.update()
me_cube_017 = bpy.data.meshes.new('Cube.017')
me_cube_017.from_pydata([(-0.9402, -0.9402, -1.0), (-0.9402, -1.0, -0.9402), (-1.0, -0.9402, -0.9402), (-0.9402, -1.0, 0.9402), (-0.9402, -0.9402, 1.0), (-1.0, -0.9402, 0.9402), (-0.9402, 0.9402, -1.0), (-1.0, 0.9402, -0.9402), (-0.9402, 1.0, -0.9402), (-0.9402, 0.9402, 1.0), (-0.9402, 1.0, 0.9402), (-1.0, 0.9402, 0.9402), (0.9402, -0.9402, -1.0), (1.0, -0.9402, -0.9402), (0.9402, -1.0, -0.9402), (0.9402, -0.9402, 1.0), (0.9402, -1.0, 0.9402), (1.0, -0.9402, 0.9402), (0.9402, 0.9402, -1.0), (0.9402, 1.0, -0.9402), (1.0, 0.9402, -0.9402), (0.9402, 0.9402, 1.0), (1.0, 0.9402, 0.9402), (0.9402, 1.0, 0.9402)], [], [(0, 1, 2), (3, 4, 5), (6, 7, 8), (9, 10, 11), (12, 13, 14), (15, 16, 17), (18, 19, 20), (21, 22, 23), (6, 0, 2, 7), (1, 3, 5, 2), (4, 9, 11, 5), (10, 8, 7, 11), (18, 6, 8, 19), (9, 21, 23, 10), (22, 20, 19, 23), (12, 18, 20, 13), (21, 15, 17, 22), (16, 14, 13, 17), (0, 12, 14, 1), (15, 4, 3, 16), (6, 18, 12, 0), (2, 5, 11, 7), (14, 16, 3, 1), (21, 9, 4, 15), (8, 10, 23, 19), (20, 22, 17, 13)])
_uv = me_cube_017.uv_layers.new(name='UVMap')
_uv.uv.foreach_set('vector', [0.1325, 0.7425, 0.1325, 0.75, 0.125, 0.7425, 0.6175, 0.0, 0.625, 0.007481, 0.6175, 0.007481, 0.1325, 0.5075, 0.125, 0.5075, 0.1325, 0.5, 0.625, 0.2475, 0.6175, 0.2556, 0.6175, 0.2425, 0.3675, 0.7425, 0.3806, 0.7425, 0.375, 0.7537, 0.6287, 0.75, 0.6175, 0.7575, 0.6175, 0.7444, 0.3675, 0.5075, 0.375, 0.4963, 0.3806, 0.5075, 0.6287, 0.5, 0.6175, 0.5056, 0.6175, 0.4925, 0.1325, 0.5075, 0.1325, 0.7425, 0.125, 0.7425, 0.125, 0.5075, 0.3825, 0.0, 0.6175, 0.0, 0.6175, 0.007481, 0.3825, 0.007481, 0.625, 0.007481, 0.625, 0.2475, 0.6175, 0.2425, 0.6175, 0.007481, 0.6175, 0.2556, 0.3825, 0.2575, 0.3825, 0.2425, 0.6175, 0.2425, 0.3675, 0.5075, 0.1325, 0.5075, 0.1325, 0.5, 0.375, 0.4963, 0.625, 0.2475, 0.6287, 0.5, 0.6175, 0.4925, 0.6175, 0.2556, 0.6175, 0.5056, 0.3806, 0.5075, 0.375, 0.4963, 0.6175, 0.4925, 0.3675, 0.7425, 0.3675, 0.5075, 0.3806, 0.5075, 0.3806, 0.7425, 0.6287, 0.5, 0.6287, 0.75, 0.6175, 0.7444, 0.6175, 0.5056, 0.6175, 0.7575, 0.375, 0.7537, 0.3806, 0.7425, 0.6175, 0.7444, 0.1325, 0.7425, 0.3675, 0.7425, 0.375, 0.7537, 0.1325, 0.75, 0.6287, 0.75, 0.625, 0.9925, 0.6175, 0.9925, 0.6175, 0.7575, 0.1325, 0.5075, 0.3675, 0.5075, 0.3675, 0.7425, 0.1325, 0.7425, 0.3825, 0.007481, 0.6175, 0.007481, 0.6175, 0.2425, 0.3825, 0.2425, 0.375, 0.7537, 0.6175, 0.7575, 0.6175, 0.9925, 0.3825, 0.9925, 0.6287, 0.5, 0.8675, 0.5075, 0.8675, 0.7425, 0.6287, 0.75, 0.3825, 0.2575, 0.6175, 0.2556, 0.6175, 0.4925, 0.375, 0.4963, 0.3806, 0.5075, 0.6175, 0.5056, 0.6175, 0.7444, 0.3806, 0.7425])
me_cube_017.update()
me_cube_018 = bpy.data.meshes.new('Cube.018')
me_cube_018.from_pydata([(-0.9402, -0.9402, -1.0), (-0.9402, -1.0, -0.9402), (-1.0, -0.9402, -0.9402), (-0.9402, -1.0, 0.9402), (-0.9402, -0.9402, 1.0), (-1.0, -0.9402, 0.9402), (-0.9402, 0.9402, -1.0), (-1.0, 0.9402, -0.9402), (-0.9402, 1.0, -0.9402), (-0.9402, 0.9402, 1.0), (-0.9402, 1.0, 0.9402), (-1.0, 0.9402, 0.9402), (0.9402, -0.9402, -1.0), (1.0, -0.9402, -0.9402), (0.9402, -1.0, -0.9402), (0.9402, -0.9402, 1.0), (0.9402, -1.0, 0.9402), (1.0, -0.9402, 0.9402), (0.9402, 0.9402, -1.0), (0.9402, 1.0, -0.9402), (1.0, 0.9402, -0.9402), (0.9402, 0.9402, 1.0), (1.0, 0.9402, 0.9402), (0.9402, 1.0, 0.9402)], [], [(0, 1, 2), (3, 4, 5), (6, 7, 8), (9, 10, 11), (12, 13, 14), (15, 16, 17), (18, 19, 20), (21, 22, 23), (6, 0, 2, 7), (1, 3, 5, 2), (4, 9, 11, 5), (10, 8, 7, 11), (18, 6, 8, 19), (9, 21, 23, 10), (22, 20, 19, 23), (12, 18, 20, 13), (21, 15, 17, 22), (16, 14, 13, 17), (0, 12, 14, 1), (15, 4, 3, 16), (6, 18, 12, 0), (2, 5, 11, 7), (14, 16, 3, 1), (21, 9, 4, 15), (8, 10, 23, 19), (20, 22, 17, 13)])
_uv = me_cube_018.uv_layers.new(name='UVMap')
_uv.uv.foreach_set('vector', [0.1325, 0.7425, 0.1325, 0.75, 0.125, 0.7425, 0.6175, 0.0, 0.625, 0.007481, 0.6175, 0.007481, 0.1325, 0.5075, 0.125, 0.5075, 0.1325, 0.5, 0.625, 0.2475, 0.6175, 0.2556, 0.6175, 0.2425, 0.3675, 0.7425, 0.3806, 0.7425, 0.375, 0.7537, 0.6287, 0.75, 0.6175, 0.7575, 0.6175, 0.7444, 0.3675, 0.5075, 0.375, 0.4963, 0.3806, 0.5075, 0.6287, 0.5, 0.6175, 0.5056, 0.6175, 0.4925, 0.1325, 0.5075, 0.1325, 0.7425, 0.125, 0.7425, 0.125, 0.5075, 0.3825, 0.0, 0.6175, 0.0, 0.6175, 0.007481, 0.3825, 0.007481, 0.625, 0.007481, 0.625, 0.2475, 0.6175, 0.2425, 0.6175, 0.007481, 0.6175, 0.2556, 0.3825, 0.2575, 0.3825, 0.2425, 0.6175, 0.2425, 0.3675, 0.5075, 0.1325, 0.5075, 0.1325, 0.5, 0.375, 0.4963, 0.625, 0.2475, 0.6287, 0.5, 0.6175, 0.4925, 0.6175, 0.2556, 0.6175, 0.5056, 0.3806, 0.5075, 0.375, 0.4963, 0.6175, 0.4925, 0.3675, 0.7425, 0.3675, 0.5075, 0.3806, 0.5075, 0.3806, 0.7425, 0.6287, 0.5, 0.6287, 0.75, 0.6175, 0.7444, 0.6175, 0.5056, 0.6175, 0.7575, 0.375, 0.7537, 0.3806, 0.7425, 0.6175, 0.7444, 0.1325, 0.7425, 0.3675, 0.7425, 0.375, 0.7537, 0.1325, 0.75, 0.6287, 0.75, 0.625, 0.9925, 0.6175, 0.9925, 0.6175, 0.7575, 0.1325, 0.5075, 0.3675, 0.5075, 0.3675, 0.7425, 0.1325, 0.7425, 0.3825, 0.007481, 0.6175, 0.007481, 0.6175, 0.2425, 0.3825, 0.2425, 0.375, 0.7537, 0.6175, 0.7575, 0.6175, 0.9925, 0.3825, 0.9925, 0.6287, 0.5, 0.8675, 0.5075, 0.8675, 0.7425, 0.6287, 0.75, 0.3825, 0.2575, 0.6175, 0.2556, 0.6175, 0.4925, 0.375, 0.4963, 0.3806, 0.5075, 0.6175, 0.5056, 0.6175, 0.7444, 0.3806, 0.7425])
me_cube_018.update()
me_cube_019 = bpy.data.meshes.new('Cube.019')
me_cube_019.from_pydata([(-0.9402, -0.9402, -1.0), (-0.9402, -1.0, -0.9402), (-1.0, -0.9402, -0.9402), (-0.9402, -1.0, 0.9402), (-0.9402, -0.9402, 1.0), (-1.0, -0.9402, 0.9402), (-0.9402, 0.9402, -1.0), (-1.0, 0.9402, -0.9402), (-0.9402, 1.0, -0.9402), (-0.9402, 0.9402, 1.0), (-0.9402, 1.0, 0.9402), (-1.0, 0.9402, 0.9402), (0.9402, -0.9402, -1.0), (1.0, -0.9402, -0.9402), (0.9402, -1.0, -0.9402), (0.9402, -0.9402, 1.0), (0.9402, -1.0, 0.9402), (1.0, -0.9402, 0.9402), (0.9402, 0.9402, -1.0), (0.9402, 1.0, -0.9402), (1.0, 0.9402, -0.9402), (0.9402, 0.9402, 1.0), (1.0, 0.9402, 0.9402), (0.9402, 1.0, 0.9402)], [], [(0, 1, 2), (3, 4, 5), (6, 7, 8), (9, 10, 11), (12, 13, 14), (15, 16, 17), (18, 19, 20), (21, 22, 23), (6, 0, 2, 7), (1, 3, 5, 2), (4, 9, 11, 5), (10, 8, 7, 11), (18, 6, 8, 19), (9, 21, 23, 10), (22, 20, 19, 23), (12, 18, 20, 13), (21, 15, 17, 22), (16, 14, 13, 17), (0, 12, 14, 1), (15, 4, 3, 16), (6, 18, 12, 0), (2, 5, 11, 7), (14, 16, 3, 1), (21, 9, 4, 15), (8, 10, 23, 19), (20, 22, 17, 13)])
_uv = me_cube_019.uv_layers.new(name='UVMap')
_uv.uv.foreach_set('vector', [0.1325, 0.7425, 0.1325, 0.75, 0.125, 0.7425, 0.6175, 0.0, 0.625, 0.007481, 0.6175, 0.007481, 0.1325, 0.5075, 0.125, 0.5075, 0.1325, 0.5, 0.625, 0.2475, 0.6175, 0.2556, 0.6175, 0.2425, 0.3675, 0.7425, 0.3806, 0.7425, 0.375, 0.7537, 0.6287, 0.75, 0.6175, 0.7575, 0.6175, 0.7444, 0.3675, 0.5075, 0.375, 0.4963, 0.3806, 0.5075, 0.6287, 0.5, 0.6175, 0.5056, 0.6175, 0.4925, 0.1325, 0.5075, 0.1325, 0.7425, 0.125, 0.7425, 0.125, 0.5075, 0.3825, 0.0, 0.6175, 0.0, 0.6175, 0.007481, 0.3825, 0.007481, 0.625, 0.007481, 0.625, 0.2475, 0.6175, 0.2425, 0.6175, 0.007481, 0.6175, 0.2556, 0.3825, 0.2575, 0.3825, 0.2425, 0.6175, 0.2425, 0.3675, 0.5075, 0.1325, 0.5075, 0.1325, 0.5, 0.375, 0.4963, 0.625, 0.2475, 0.6287, 0.5, 0.6175, 0.4925, 0.6175, 0.2556, 0.6175, 0.5056, 0.3806, 0.5075, 0.375, 0.4963, 0.6175, 0.4925, 0.3675, 0.7425, 0.3675, 0.5075, 0.3806, 0.5075, 0.3806, 0.7425, 0.6287, 0.5, 0.6287, 0.75, 0.6175, 0.7444, 0.6175, 0.5056, 0.6175, 0.7575, 0.375, 0.7537, 0.3806, 0.7425, 0.6175, 0.7444, 0.1325, 0.7425, 0.3675, 0.7425, 0.375, 0.7537, 0.1325, 0.75, 0.6287, 0.75, 0.625, 0.9925, 0.6175, 0.9925, 0.6175, 0.7575, 0.1325, 0.5075, 0.3675, 0.5075, 0.3675, 0.7425, 0.1325, 0.7425, 0.3825, 0.007481, 0.6175, 0.007481, 0.6175, 0.2425, 0.3825, 0.2425, 0.375, 0.7537, 0.6175, 0.7575, 0.6175, 0.9925, 0.3825, 0.9925, 0.6287, 0.5, 0.8675, 0.5075, 0.8675, 0.7425, 0.6287, 0.75, 0.3825, 0.2575, 0.6175, 0.2556, 0.6175, 0.4925, 0.375, 0.4963, 0.3806, 0.5075, 0.6175, 0.5056, 0.6175, 0.7444, 0.3806, 0.7425])
me_cube_019.update()
me_cube_020 = bpy.data.meshes.new('Cube.020')
me_cube_020.from_pydata([(-0.9643, -0.9643, -1.0), (-0.9643, -1.0, -0.9643), (-1.0, -0.9643, -0.9643), (-0.9643, -1.0, 0.9643), (-0.9643, -0.9643, 1.0), (-1.0, -0.9643, 0.9643), (-0.9643, 0.9643, -1.0), (-1.0, 0.9643, -0.9643), (-0.9643, 1.0, -0.9643), (-0.9643, 0.9643, 1.0), (-0.9643, 1.0, 0.9643), (-1.0, 0.9643, 0.9643), (0.9643, -0.9643, -1.0), (1.0, -0.9643, -0.9643), (0.9643, -1.0, -0.9643), (0.9643, -0.9643, 1.0), (0.9643, -1.0, 0.9643), (1.0, -0.9643, 0.9643), (0.9643, 0.9643, -1.0), (0.9643, 1.0, -0.9643), (1.0, 0.9643, -0.9643), (0.9643, 0.9643, 1.0), (1.0, 0.9643, 0.9643), (0.9643, 1.0, 0.9643)], [], [(0, 1, 2), (3, 4, 5), (6, 7, 8), (9, 10, 11), (12, 13, 14), (15, 16, 17), (18, 19, 20), (21, 22, 23), (6, 0, 2, 7), (1, 3, 5, 2), (4, 9, 11, 5), (10, 8, 7, 11), (18, 6, 8, 19), (9, 21, 23, 10), (22, 20, 19, 23), (12, 18, 20, 13), (21, 15, 17, 22), (16, 14, 13, 17), (0, 12, 14, 1), (15, 4, 3, 16), (6, 18, 12, 0), (2, 5, 11, 7), (14, 16, 3, 1), (21, 9, 4, 15), (8, 10, 23, 19), (20, 22, 17, 13)])
_uv = me_cube_020.uv_layers.new(name='UVMap')
_uv.uv.foreach_set('vector', [0.1295, 0.7455, 0.1295, 0.75, 0.125, 0.7455, 0.6205, 0.0, 0.625, 0.004463, 0.6205, 0.004463, 0.1295, 0.5045, 0.125, 0.5045, 0.1295, 0.5, 0.625, 0.2485, 0.6205, 0.2533, 0.6205, 0.2455, 0.3705, 0.7455, 0.3783, 0.7455, 0.375, 0.7522, 0.6272, 0.75, 0.6205, 0.7545, 0.6205, 0.7467, 0.3705, 0.5045, 0.375, 0.4978, 0.3783, 0.5045, 0.6272, 0.5, 0.6205, 0.5033, 0.6205, 0.4955, 0.1295, 0.5045, 0.1295, 0.7455, 0.125, 0.7455, 0.125, 0.5045, 0.3795, 0.0, 0.6205, 0.0, 0.6205, 0.004463, 0.3795, 0.004463, 0.625, 0.004463, 0.625, 0.2485, 0.6205, 0.2455, 0.6205, 0.004463, 0.6205, 0.2533, 0.3795, 0.2545, 0.3795, 0.2455, 0.6205, 0.2455, 0.3705, 0.5045, 0.1295, 0.5045, 0.1295, 0.5, 0.375, 0.4978, 0.625, 0.2485, 0.6272, 0.5, 0.6205, 0.4955, 0.6205, 0.2533, 0.6205, 0.5033, 0.3783, 0.5045, 0.375, 0.4978, 0.6205, 0.4955, 0.3705, 0.7455, 0.3705, 0.5045, 0.3783, 0.5045, 0.3783, 0.7455, 0.6272, 0.5, 0.6272, 0.75, 0.6205, 0.7467, 0.6205, 0.5033, 0.6205, 0.7545, 0.375, 0.7522, 0.3783, 0.7455, 0.6205, 0.7467, 0.1295, 0.7455, 0.3705, 0.7455, 0.375, 0.7522, 0.1295, 0.75, 0.6272, 0.75, 0.625, 0.9955, 0.6205, 0.9955, 0.6205, 0.7545, 0.1295, 0.5045, 0.3705, 0.5045, 0.3705, 0.7455, 0.1295, 0.7455, 0.3795, 0.004463, 0.6205, 0.004463, 0.6205, 0.2455, 0.3795, 0.2455, 0.375, 0.7522, 0.6205, 0.7545, 0.6205, 0.9955, 0.3795, 0.9955, 0.6272, 0.5, 0.8705, 0.5045, 0.8705, 0.7455, 0.6272, 0.75, 0.3795, 0.2545, 0.6205, 0.2533, 0.6205, 0.4955, 0.375, 0.4978, 0.3783, 0.5045, 0.6205, 0.5033, 0.6205, 0.7467, 0.3783, 0.7455])
me_cube_020.update()
me_cube_021 = bpy.data.meshes.new('Cube.021')
me_cube_021.from_pydata([(-0.9643, -0.9643, -1.0), (-0.9643, -1.0, -0.9643), (-1.0, -0.9643, -0.9643), (-0.9643, -1.0, 0.9643), (-0.9643, -0.9643, 1.0), (-1.0, -0.9643, 0.9643), (-0.9643, 0.9643, -1.0), (-1.0, 0.9643, -0.9643), (-0.9643, 1.0, -0.9643), (-0.9643, 0.9643, 1.0), (-0.9643, 1.0, 0.9643), (-1.0, 0.9643, 0.9643), (0.9643, -0.9643, -1.0), (1.0, -0.9643, -0.9643), (0.9643, -1.0, -0.9643), (0.9643, -0.9643, 1.0), (0.9643, -1.0, 0.9643), (1.0, -0.9643, 0.9643), (0.9643, 0.9643, -1.0), (0.9643, 1.0, -0.9643), (1.0, 0.9643, -0.9643), (0.9643, 0.9643, 1.0), (1.0, 0.9643, 0.9643), (0.9643, 1.0, 0.9643)], [], [(0, 1, 2), (3, 4, 5), (6, 7, 8), (9, 10, 11), (12, 13, 14), (15, 16, 17), (18, 19, 20), (21, 22, 23), (6, 0, 2, 7), (1, 3, 5, 2), (4, 9, 11, 5), (10, 8, 7, 11), (18, 6, 8, 19), (9, 21, 23, 10), (22, 20, 19, 23), (12, 18, 20, 13), (21, 15, 17, 22), (16, 14, 13, 17), (0, 12, 14, 1), (15, 4, 3, 16), (6, 18, 12, 0), (2, 5, 11, 7), (14, 16, 3, 1), (21, 9, 4, 15), (8, 10, 23, 19), (20, 22, 17, 13)])
_uv = me_cube_021.uv_layers.new(name='UVMap')
_uv.uv.foreach_set('vector', [0.1295, 0.7455, 0.1295, 0.75, 0.125, 0.7455, 0.6205, 0.0, 0.625, 0.004463, 0.6205, 0.004463, 0.1295, 0.5045, 0.125, 0.5045, 0.1295, 0.5, 0.625, 0.2485, 0.6205, 0.2533, 0.6205, 0.2455, 0.3705, 0.7455, 0.3783, 0.7455, 0.375, 0.7522, 0.6272, 0.75, 0.6205, 0.7545, 0.6205, 0.7467, 0.3705, 0.5045, 0.375, 0.4978, 0.3783, 0.5045, 0.6272, 0.5, 0.6205, 0.5033, 0.6205, 0.4955, 0.1295, 0.5045, 0.1295, 0.7455, 0.125, 0.7455, 0.125, 0.5045, 0.3795, 0.0, 0.6205, 0.0, 0.6205, 0.004463, 0.3795, 0.004463, 0.625, 0.004463, 0.625, 0.2485, 0.6205, 0.2455, 0.6205, 0.004463, 0.6205, 0.2533, 0.3795, 0.2545, 0.3795, 0.2455, 0.6205, 0.2455, 0.3705, 0.5045, 0.1295, 0.5045, 0.1295, 0.5, 0.375, 0.4978, 0.625, 0.2485, 0.6272, 0.5, 0.6205, 0.4955, 0.6205, 0.2533, 0.6205, 0.5033, 0.3783, 0.5045, 0.375, 0.4978, 0.6205, 0.4955, 0.3705, 0.7455, 0.3705, 0.5045, 0.3783, 0.5045, 0.3783, 0.7455, 0.6272, 0.5, 0.6272, 0.75, 0.6205, 0.7467, 0.6205, 0.5033, 0.6205, 0.7545, 0.375, 0.7522, 0.3783, 0.7455, 0.6205, 0.7467, 0.1295, 0.7455, 0.3705, 0.7455, 0.375, 0.7522, 0.1295, 0.75, 0.6272, 0.75, 0.625, 0.9955, 0.6205, 0.9955, 0.6205, 0.7545, 0.1295, 0.5045, 0.3705, 0.5045, 0.3705, 0.7455, 0.1295, 0.7455, 0.3795, 0.004463, 0.6205, 0.004463, 0.6205, 0.2455, 0.3795, 0.2455, 0.375, 0.7522, 0.6205, 0.7545, 0.6205, 0.9955, 0.3795, 0.9955, 0.6272, 0.5, 0.8705, 0.5045, 0.8705, 0.7455, 0.6272, 0.75, 0.3795, 0.2545, 0.6205, 0.2533, 0.6205, 0.4955, 0.375, 0.4978, 0.3783, 0.5045, 0.6205, 0.5033, 0.6205, 0.7467, 0.3783, 0.7455])
me_cube_021.update()
me_cube_022 = bpy.data.meshes.new('Cube.022')
me_cube_022.from_pydata([(-0.9402, -0.9402, -1.0), (-0.9402, -1.0, -0.9402), (-1.0, -0.9402, -0.9402), (-0.9402, -1.0, 0.9402), (-0.9402, -0.9402, 1.0), (-1.0, -0.9402, 0.9402), (-0.9402, 0.9402, -1.0), (-1.0, 0.9402, -0.9402), (-0.9402, 1.0, -0.9402), (-0.9402, 0.9402, 1.0), (-0.9402, 1.0, 0.9402), (-1.0, 0.9402, 0.9402), (0.9402, -0.9402, -1.0), (1.0, -0.9402, -0.9402), (0.9402, -1.0, -0.9402), (0.9402, -0.9402, 1.0), (0.9402, -1.0, 0.9402), (1.0, -0.9402, 0.9402), (0.9402, 0.9402, -1.0), (0.9402, 1.0, -0.9402), (1.0, 0.9402, -0.9402), (0.9402, 0.9402, 1.0), (1.0, 0.9402, 0.9402), (0.9402, 1.0, 0.9402)], [], [(0, 1, 2), (3, 4, 5), (6, 7, 8), (9, 10, 11), (12, 13, 14), (15, 16, 17), (18, 19, 20), (21, 22, 23), (6, 0, 2, 7), (1, 3, 5, 2), (4, 9, 11, 5), (10, 8, 7, 11), (18, 6, 8, 19), (9, 21, 23, 10), (22, 20, 19, 23), (12, 18, 20, 13), (21, 15, 17, 22), (16, 14, 13, 17), (0, 12, 14, 1), (15, 4, 3, 16), (6, 18, 12, 0), (2, 5, 11, 7), (14, 16, 3, 1), (21, 9, 4, 15), (8, 10, 23, 19), (20, 22, 17, 13)])
_uv = me_cube_022.uv_layers.new(name='UVMap')
_uv.uv.foreach_set('vector', [0.1325, 0.7425, 0.1325, 0.75, 0.125, 0.7425, 0.6175, 0.0, 0.625, 0.007481, 0.6175, 0.007481, 0.1325, 0.5075, 0.125, 0.5075, 0.1325, 0.5, 0.625, 0.2475, 0.6175, 0.2556, 0.6175, 0.2425, 0.3675, 0.7425, 0.3806, 0.7425, 0.375, 0.7537, 0.6287, 0.75, 0.6175, 0.7575, 0.6175, 0.7444, 0.3675, 0.5075, 0.375, 0.4963, 0.3806, 0.5075, 0.6287, 0.5, 0.6175, 0.5056, 0.6175, 0.4925, 0.1325, 0.5075, 0.1325, 0.7425, 0.125, 0.7425, 0.125, 0.5075, 0.3825, 0.0, 0.6175, 0.0, 0.6175, 0.007481, 0.3825, 0.007481, 0.625, 0.007481, 0.625, 0.2475, 0.6175, 0.2425, 0.6175, 0.007481, 0.6175, 0.2556, 0.3825, 0.2575, 0.3825, 0.2425, 0.6175, 0.2425, 0.3675, 0.5075, 0.1325, 0.5075, 0.1325, 0.5, 0.375, 0.4963, 0.625, 0.2475, 0.6287, 0.5, 0.6175, 0.4925, 0.6175, 0.2556, 0.6175, 0.5056, 0.3806, 0.5075, 0.375, 0.4963, 0.6175, 0.4925, 0.3675, 0.7425, 0.3675, 0.5075, 0.3806, 0.5075, 0.3806, 0.7425, 0.6287, 0.5, 0.6287, 0.75, 0.6175, 0.7444, 0.6175, 0.5056, 0.6175, 0.7575, 0.375, 0.7537, 0.3806, 0.7425, 0.6175, 0.7444, 0.1325, 0.7425, 0.3675, 0.7425, 0.375, 0.7537, 0.1325, 0.75, 0.6287, 0.75, 0.625, 0.9925, 0.6175, 0.9925, 0.6175, 0.7575, 0.1325, 0.5075, 0.3675, 0.5075, 0.3675, 0.7425, 0.1325, 0.7425, 0.3825, 0.007481, 0.6175, 0.007481, 0.6175, 0.2425, 0.3825, 0.2425, 0.375, 0.7537, 0.6175, 0.7575, 0.6175, 0.9925, 0.3825, 0.9925, 0.6287, 0.5, 0.8675, 0.5075, 0.8675, 0.7425, 0.6287, 0.75, 0.3825, 0.2575, 0.6175, 0.2556, 0.6175, 0.4925, 0.375, 0.4963, 0.3806, 0.5075, 0.6175, 0.5056, 0.6175, 0.7444, 0.3806, 0.7425])
me_cube_022.update()
me_cube_023 = bpy.data.meshes.new('Cube.023')
me_cube_023.from_pydata([(-0.9402, -0.9402, -1.0), (-0.9402, -1.0, -0.9402), (-1.0, -0.9402, -0.9402), (-0.9402, -1.0, 0.9402), (-0.9402, -0.9402, 1.0), (-1.0, -0.9402, 0.9402), (-0.9402, 0.9402, -1.0), (-1.0, 0.9402, -0.9402), (-0.9402, 1.0, -0.9402), (-0.9402, 0.9402, 1.0), (-0.9402, 1.0, 0.9402), (-1.0, 0.9402, 0.9402), (0.9402, -0.9402, -1.0), (1.0, -0.9402, -0.9402), (0.9402, -1.0, -0.9402), (0.9402, -0.9402, 1.0), (0.9402, -1.0, 0.9402), (1.0, -0.9402, 0.9402), (0.9402, 0.9402, -1.0), (0.9402, 1.0, -0.9402), (1.0, 0.9402, -0.9402), (0.9402, 0.9402, 1.0), (1.0, 0.9402, 0.9402), (0.9402, 1.0, 0.9402)], [], [(0, 1, 2), (3, 4, 5), (6, 7, 8), (9, 10, 11), (12, 13, 14), (15, 16, 17), (18, 19, 20), (21, 22, 23), (6, 0, 2, 7), (1, 3, 5, 2), (4, 9, 11, 5), (10, 8, 7, 11), (18, 6, 8, 19), (9, 21, 23, 10), (22, 20, 19, 23), (12, 18, 20, 13), (21, 15, 17, 22), (16, 14, 13, 17), (0, 12, 14, 1), (15, 4, 3, 16), (6, 18, 12, 0), (2, 5, 11, 7), (14, 16, 3, 1), (21, 9, 4, 15), (8, 10, 23, 19), (20, 22, 17, 13)])
_uv = me_cube_023.uv_layers.new(name='UVMap')
_uv.uv.foreach_set('vector', [0.1325, 0.7425, 0.1325, 0.75, 0.125, 0.7425, 0.6175, 0.0, 0.625, 0.007481, 0.6175, 0.007481, 0.1325, 0.5075, 0.125, 0.5075, 0.1325, 0.5, 0.625, 0.2475, 0.6175, 0.2556, 0.6175, 0.2425, 0.3675, 0.7425, 0.3806, 0.7425, 0.375, 0.7537, 0.6287, 0.75, 0.6175, 0.7575, 0.6175, 0.7444, 0.3675, 0.5075, 0.375, 0.4963, 0.3806, 0.5075, 0.6287, 0.5, 0.6175, 0.5056, 0.6175, 0.4925, 0.1325, 0.5075, 0.1325, 0.7425, 0.125, 0.7425, 0.125, 0.5075, 0.3825, 0.0, 0.6175, 0.0, 0.6175, 0.007481, 0.3825, 0.007481, 0.625, 0.007481, 0.625, 0.2475, 0.6175, 0.2425, 0.6175, 0.007481, 0.6175, 0.2556, 0.3825, 0.2575, 0.3825, 0.2425, 0.6175, 0.2425, 0.3675, 0.5075, 0.1325, 0.5075, 0.1325, 0.5, 0.375, 0.4963, 0.625, 0.2475, 0.6287, 0.5, 0.6175, 0.4925, 0.6175, 0.2556, 0.6175, 0.5056, 0.3806, 0.5075, 0.375, 0.4963, 0.6175, 0.4925, 0.3675, 0.7425, 0.3675, 0.5075, 0.3806, 0.5075, 0.3806, 0.7425, 0.6287, 0.5, 0.6287, 0.75, 0.6175, 0.7444, 0.6175, 0.5056, 0.6175, 0.7575, 0.375, 0.7537, 0.3806, 0.7425, 0.6175, 0.7444, 0.1325, 0.7425, 0.3675, 0.7425, 0.375, 0.7537, 0.1325, 0.75, 0.6287, 0.75, 0.625, 0.9925, 0.6175, 0.9925, 0.6175, 0.7575, 0.1325, 0.5075, 0.3675, 0.5075, 0.3675, 0.7425, 0.1325, 0.7425, 0.3825, 0.007481, 0.6175, 0.007481, 0.6175, 0.2425, 0.3825, 0.2425, 0.375, 0.7537, 0.6175, 0.7575, 0.6175, 0.9925, 0.3825, 0.9925, 0.6287, 0.5, 0.8675, 0.5075, 0.8675, 0.7425, 0.6287, 0.75, 0.3825, 0.2575, 0.6175, 0.2556, 0.6175, 0.4925, 0.375, 0.4963, 0.3806, 0.5075, 0.6175, 0.5056, 0.6175, 0.7444, 0.3806, 0.7425])
me_cube_023.update()
me_cube_024 = bpy.data.meshes.new('Cube.024')
me_cube_024.from_pydata([(-0.9402, -0.9402, -1.0), (-0.9402, -1.0, -0.9402), (-1.0, -0.9402, -0.9402), (-0.9402, -1.0, 0.9402), (-0.9402, -0.9402, 1.0), (-1.0, -0.9402, 0.9402), (-0.9402, 0.9402, -1.0), (-1.0, 0.9402, -0.9402), (-0.9402, 1.0, -0.9402), (-0.9402, 0.9402, 1.0), (-0.9402, 1.0, 0.9402), (-1.0, 0.9402, 0.9402), (0.9402, -0.9402, -1.0), (1.0, -0.9402, -0.9402), (0.9402, -1.0, -0.9402), (0.9402, -0.9402, 1.0), (0.9402, -1.0, 0.9402), (1.0, -0.9402, 0.9402), (0.9402, 0.9402, -1.0), (0.9402, 1.0, -0.9402), (1.0, 0.9402, -0.9402), (0.9402, 0.9402, 1.0), (1.0, 0.9402, 0.9402), (0.9402, 1.0, 0.9402)], [], [(0, 1, 2), (3, 4, 5), (6, 7, 8), (9, 10, 11), (12, 13, 14), (15, 16, 17), (18, 19, 20), (21, 22, 23), (6, 0, 2, 7), (1, 3, 5, 2), (4, 9, 11, 5), (10, 8, 7, 11), (18, 6, 8, 19), (9, 21, 23, 10), (22, 20, 19, 23), (12, 18, 20, 13), (21, 15, 17, 22), (16, 14, 13, 17), (0, 12, 14, 1), (15, 4, 3, 16), (6, 18, 12, 0), (2, 5, 11, 7), (14, 16, 3, 1), (21, 9, 4, 15), (8, 10, 23, 19), (20, 22, 17, 13)])
_uv = me_cube_024.uv_layers.new(name='UVMap')
_uv.uv.foreach_set('vector', [0.1325, 0.7425, 0.1325, 0.75, 0.125, 0.7425, 0.6175, 0.0, 0.625, 0.007481, 0.6175, 0.007481, 0.1325, 0.5075, 0.125, 0.5075, 0.1325, 0.5, 0.625, 0.2475, 0.6175, 0.2556, 0.6175, 0.2425, 0.3675, 0.7425, 0.3806, 0.7425, 0.375, 0.7537, 0.6287, 0.75, 0.6175, 0.7575, 0.6175, 0.7444, 0.3675, 0.5075, 0.375, 0.4963, 0.3806, 0.5075, 0.6287, 0.5, 0.6175, 0.5056, 0.6175, 0.4925, 0.1325, 0.5075, 0.1325, 0.7425, 0.125, 0.7425, 0.125, 0.5075, 0.3825, 0.0, 0.6175, 0.0, 0.6175, 0.007481, 0.3825, 0.007481, 0.625, 0.007481, 0.625, 0.2475, 0.6175, 0.2425, 0.6175, 0.007481, 0.6175, 0.2556, 0.3825, 0.2575, 0.3825, 0.2425, 0.6175, 0.2425, 0.3675, 0.5075, 0.1325, 0.5075, 0.1325, 0.5, 0.375, 0.4963, 0.625, 0.2475, 0.6287, 0.5, 0.6175, 0.4925, 0.6175, 0.2556, 0.6175, 0.5056, 0.3806, 0.5075, 0.375, 0.4963, 0.6175, 0.4925, 0.3675, 0.7425, 0.3675, 0.5075, 0.3806, 0.5075, 0.3806, 0.7425, 0.6287, 0.5, 0.6287, 0.75, 0.6175, 0.7444, 0.6175, 0.5056, 0.6175, 0.7575, 0.375, 0.7537, 0.3806, 0.7425, 0.6175, 0.7444, 0.1325, 0.7425, 0.3675, 0.7425, 0.375, 0.7537, 0.1325, 0.75, 0.6287, 0.75, 0.625, 0.9925, 0.6175, 0.9925, 0.6175, 0.7575, 0.1325, 0.5075, 0.3675, 0.5075, 0.3675, 0.7425, 0.1325, 0.7425, 0.3825, 0.007481, 0.6175, 0.007481, 0.6175, 0.2425, 0.3825, 0.2425, 0.375, 0.7537, 0.6175, 0.7575, 0.6175, 0.9925, 0.3825, 0.9925, 0.6287, 0.5, 0.8675, 0.5075, 0.8675, 0.7425, 0.6287, 0.75, 0.3825, 0.2575, 0.6175, 0.2556, 0.6175, 0.4925, 0.375, 0.4963, 0.3806, 0.5075, 0.6175, 0.5056, 0.6175, 0.7444, 0.3806, 0.7425])
me_cube_024.update()
me_cube_025 = bpy.data.meshes.new('Cube.025')
me_cube_025.from_pydata([(-0.9402, -0.9402, -1.0), (-0.9402, -1.0, -0.9402), (-1.0, -0.9402, -0.9402), (-0.9402, -1.0, 0.9402), (-0.9402, -0.9402, 1.0), (-1.0, -0.9402, 0.9402), (-0.9402, 0.9402, -1.0), (-1.0, 0.9402, -0.9402), (-0.9402, 1.0, -0.9402), (-0.9402, 0.9402, 1.0), (-0.9402, 1.0, 0.9402), (-1.0, 0.9402, 0.9402), (0.9402, -0.9402, -1.0), (1.0, -0.9402, -0.9402), (0.9402, -1.0, -0.9402), (0.9402, -0.9402, 1.0), (0.9402, -1.0, 0.9402), (1.0, -0.9402, 0.9402), (0.9402, 0.9402, -1.0), (0.9402, 1.0, -0.9402), (1.0, 0.9402, -0.9402), (0.9402, 0.9402, 1.0), (1.0, 0.9402, 0.9402), (0.9402, 1.0, 0.9402)], [], [(0, 1, 2), (3, 4, 5), (6, 7, 8), (9, 10, 11), (12, 13, 14), (15, 16, 17), (18, 19, 20), (21, 22, 23), (6, 0, 2, 7), (1, 3, 5, 2), (4, 9, 11, 5), (10, 8, 7, 11), (18, 6, 8, 19), (9, 21, 23, 10), (22, 20, 19, 23), (12, 18, 20, 13), (21, 15, 17, 22), (16, 14, 13, 17), (0, 12, 14, 1), (15, 4, 3, 16), (6, 18, 12, 0), (2, 5, 11, 7), (14, 16, 3, 1), (21, 9, 4, 15), (8, 10, 23, 19), (20, 22, 17, 13)])
_uv = me_cube_025.uv_layers.new(name='UVMap')
_uv.uv.foreach_set('vector', [0.1325, 0.7425, 0.1325, 0.75, 0.125, 0.7425, 0.6175, 0.0, 0.625, 0.007481, 0.6175, 0.007481, 0.1325, 0.5075, 0.125, 0.5075, 0.1325, 0.5, 0.625, 0.2475, 0.6175, 0.2556, 0.6175, 0.2425, 0.3675, 0.7425, 0.3806, 0.7425, 0.375, 0.7537, 0.6287, 0.75, 0.6175, 0.7575, 0.6175, 0.7444, 0.3675, 0.5075, 0.375, 0.4963, 0.3806, 0.5075, 0.6287, 0.5, 0.6175, 0.5056, 0.6175, 0.4925, 0.1325, 0.5075, 0.1325, 0.7425, 0.125, 0.7425, 0.125, 0.5075, 0.3825, 0.0, 0.6175, 0.0, 0.6175, 0.007481, 0.3825, 0.007481, 0.625, 0.007481, 0.625, 0.2475, 0.6175, 0.2425, 0.6175, 0.007481, 0.6175, 0.2556, 0.3825, 0.2575, 0.3825, 0.2425, 0.6175, 0.2425, 0.3675, 0.5075, 0.1325, 0.5075, 0.1325, 0.5, 0.375, 0.4963, 0.625, 0.2475, 0.6287, 0.5, 0.6175, 0.4925, 0.6175, 0.2556, 0.6175, 0.5056, 0.3806, 0.5075, 0.375, 0.4963, 0.6175, 0.4925, 0.3675, 0.7425, 0.3675, 0.5075, 0.3806, 0.5075, 0.3806, 0.7425, 0.6287, 0.5, 0.6287, 0.75, 0.6175, 0.7444, 0.6175, 0.5056, 0.6175, 0.7575, 0.375, 0.7537, 0.3806, 0.7425, 0.6175, 0.7444, 0.1325, 0.7425, 0.3675, 0.7425, 0.375, 0.7537, 0.1325, 0.75, 0.6287, 0.75, 0.625, 0.9925, 0.6175, 0.9925, 0.6175, 0.7575, 0.1325, 0.5075, 0.3675, 0.5075, 0.3675, 0.7425, 0.1325, 0.7425, 0.3825, 0.007481, 0.6175, 0.007481, 0.6175, 0.2425, 0.3825, 0.2425, 0.375, 0.7537, 0.6175, 0.7575, 0.6175, 0.9925, 0.3825, 0.9925, 0.6287, 0.5, 0.8675, 0.5075, 0.8675, 0.7425, 0.6287, 0.75, 0.3825, 0.2575, 0.6175, 0.2556, 0.6175, 0.4925, 0.375, 0.4963, 0.3806, 0.5075, 0.6175, 0.5056, 0.6175, 0.7444, 0.3806, 0.7425])
me_cube_025.update()
me_cube_026 = bpy.data.meshes.new('Cube.026')
me_cube_026.from_pydata([(-0.9643, -0.9643, -1.0), (-0.9643, -1.0, -0.9643), (-1.0, -0.9643, -0.9643), (-0.9643, -1.0, 0.9643), (-0.9643, -0.9643, 1.0), (-1.0, -0.9643, 0.9643), (-0.9643, 0.9643, -1.0), (-1.0, 0.9643, -0.9643), (-0.9643, 1.0, -0.9643), (-0.9643, 0.9643, 1.0), (-0.9643, 1.0, 0.9643), (-1.0, 0.9643, 0.9643), (0.9643, -0.9643, -1.0), (1.0, -0.9643, -0.9643), (0.9643, -1.0, -0.9643), (0.9643, -0.9643, 1.0), (0.9643, -1.0, 0.9643), (1.0, -0.9643, 0.9643), (0.9643, 0.9643, -1.0), (0.9643, 1.0, -0.9643), (1.0, 0.9643, -0.9643), (0.9643, 0.9643, 1.0), (1.0, 0.9643, 0.9643), (0.9643, 1.0, 0.9643)], [], [(0, 1, 2), (3, 4, 5), (6, 7, 8), (9, 10, 11), (12, 13, 14), (15, 16, 17), (18, 19, 20), (21, 22, 23), (6, 0, 2, 7), (1, 3, 5, 2), (4, 9, 11, 5), (10, 8, 7, 11), (18, 6, 8, 19), (9, 21, 23, 10), (22, 20, 19, 23), (12, 18, 20, 13), (21, 15, 17, 22), (16, 14, 13, 17), (0, 12, 14, 1), (15, 4, 3, 16), (6, 18, 12, 0), (2, 5, 11, 7), (14, 16, 3, 1), (21, 9, 4, 15), (8, 10, 23, 19), (20, 22, 17, 13)])
_uv = me_cube_026.uv_layers.new(name='UVMap')
_uv.uv.foreach_set('vector', [0.1295, 0.7455, 0.1295, 0.75, 0.125, 0.7455, 0.6205, 0.0, 0.625, 0.004463, 0.6205, 0.004463, 0.1295, 0.5045, 0.125, 0.5045, 0.1295, 0.5, 0.625, 0.2485, 0.6205, 0.2533, 0.6205, 0.2455, 0.3705, 0.7455, 0.3783, 0.7455, 0.375, 0.7522, 0.6272, 0.75, 0.6205, 0.7545, 0.6205, 0.7467, 0.3705, 0.5045, 0.375, 0.4978, 0.3783, 0.5045, 0.6272, 0.5, 0.6205, 0.5033, 0.6205, 0.4955, 0.1295, 0.5045, 0.1295, 0.7455, 0.125, 0.7455, 0.125, 0.5045, 0.3795, 0.0, 0.6205, 0.0, 0.6205, 0.004463, 0.3795, 0.004463, 0.625, 0.004463, 0.625, 0.2485, 0.6205, 0.2455, 0.6205, 0.004463, 0.6205, 0.2533, 0.3795, 0.2545, 0.3795, 0.2455, 0.6205, 0.2455, 0.3705, 0.5045, 0.1295, 0.5045, 0.1295, 0.5, 0.375, 0.4978, 0.625, 0.2485, 0.6272, 0.5, 0.6205, 0.4955, 0.6205, 0.2533, 0.6205, 0.5033, 0.3783, 0.5045, 0.375, 0.4978, 0.6205, 0.4955, 0.3705, 0.7455, 0.3705, 0.5045, 0.3783, 0.5045, 0.3783, 0.7455, 0.6272, 0.5, 0.6272, 0.75, 0.6205, 0.7467, 0.6205, 0.5033, 0.6205, 0.7545, 0.375, 0.7522, 0.3783, 0.7455, 0.6205, 0.7467, 0.1295, 0.7455, 0.3705, 0.7455, 0.375, 0.7522, 0.1295, 0.75, 0.6272, 0.75, 0.625, 0.9955, 0.6205, 0.9955, 0.6205, 0.7545, 0.1295, 0.5045, 0.3705, 0.5045, 0.3705, 0.7455, 0.1295, 0.7455, 0.3795, 0.004463, 0.6205, 0.004463, 0.6205, 0.2455, 0.3795, 0.2455, 0.375, 0.7522, 0.6205, 0.7545, 0.6205, 0.9955, 0.3795, 0.9955, 0.6272, 0.5, 0.8705, 0.5045, 0.8705, 0.7455, 0.6272, 0.75, 0.3795, 0.2545, 0.6205, 0.2533, 0.6205, 0.4955, 0.375, 0.4978, 0.3783, 0.5045, 0.6205, 0.5033, 0.6205, 0.7467, 0.3783, 0.7455])
me_cube_026.update()

# ---- objects
ob_light = bpy.data.objects.new('Light', light_light)
ob_camera = bpy.data.objects.new('Camera', cam_camera)
ob_cube = bpy.data.objects.new('Cube', me_cube_001)
ob_cube_001 = bpy.data.objects.new('Cube.001', me_cube_002)
ob_cube_002 = bpy.data.objects.new('Cube.002', me_cube_003)
ob_cube_003 = bpy.data.objects.new('Cube.003', me_cube_004)
ob_cube_004 = bpy.data.objects.new('Cube.004', me_cube_005)
ob_cube_005 = bpy.data.objects.new('Cube.005', me_cube_008)
ob_cube_006 = bpy.data.objects.new('Cube.006', me_cube_009)
ob_cube_007 = bpy.data.objects.new('Cube.007', me_cube_010)
ob_cube_008 = bpy.data.objects.new('Cube.008', me_cube_011)
ob_cube_009 = bpy.data.objects.new('Cube.009', me_cube_012)
ob_cube_010 = bpy.data.objects.new('Cube.010', me_cube_014)
ob_cube_011 = bpy.data.objects.new('Cube.011', me_cube_015)
ob_cube_012 = bpy.data.objects.new('Cube.012', me_cube_016)
ob_cube_013 = bpy.data.objects.new('Cube.013', me_cube_017)
ob_cube_014 = bpy.data.objects.new('Cube.014', me_cube_018)
ob_cube_015 = bpy.data.objects.new('Cube.015', me_cube_019)
ob_cube_016 = bpy.data.objects.new('Cube.016', me_cube_020)
ob_cube_017 = bpy.data.objects.new('Cube.017', me_cube_021)
ob_cube_018 = bpy.data.objects.new('Cube.018', me_cube_022)
ob_cube_019 = bpy.data.objects.new('Cube.019', me_cube_023)
ob_cube_020 = bpy.data.objects.new('Cube.020', me_cube_024)
ob_cube_021 = bpy.data.objects.new('Cube.021', me_cube_025)
ob_cube_022 = bpy.data.objects.new('Cube.022', me_cube_026)

# ---- transforms, parenting, visibility, modifiers, constraints
ob_light.location = (4.076, 1.005, 5.904)
ob_light.rotation_euler = (0.6503, 0.05522, 1.866)
ob_light.lock_rotations_4d = False
ob_light.empty_display_type = 'ARROWS'
ob_light.color = (0.0, 0.0, 0.0, 0.0)
ob_light.lineart.crease_threshold = 0.0
ob_camera.location = (7.359, -6.926, 4.958)
ob_camera.rotation_euler = (1.109, 0.0, 0.8149)
ob_camera.lock_rotations_4d = False
ob_camera.empty_display_type = 'ARROWS'
ob_camera.color = (0.0, 0.0, 0.0, 0.0)
ob_camera.display_type = 'WIRE'
ob_camera.lineart.crease_threshold = 0.0
ob_cube.location = (0.0, 0.0, 3.176)
ob_cube.scale = (4.959, 2.509, 0.1554)
ob_cube_001.location = (4.295, -1.804, 1.38)
ob_cube_001.rotation_euler = (0.0, -0.03503, 0.0)
ob_cube_001.scale = (0.2619, 0.2619, 1.73)
ob_cube_002.location = (4.295, 1.896, 1.38)
ob_cube_002.rotation_euler = (0.0, 0.00181, 0.0)
ob_cube_002.scale = (0.2619, 0.2619, 1.73)
ob_cube_003.location = (-4.305, 1.896, 1.38)
ob_cube_003.rotation_euler = (0.0, 0.04416, 0.0)
ob_cube_003.scale = (0.2619, 0.2619, 1.73)
ob_cube_004.location = (-4.305, -1.804, 1.38)
ob_cube_004.rotation_euler = (0.0, 0.008374, 0.0)
ob_cube_004.scale = (0.2619, 0.2619, 1.73)
ob_cube_005.location = (7.165, 0.03109, 1.683)
ob_cube_005.rotation_euler = (0.0, -0.0, -0.1767)
ob_cube_005.scale = (1.313, 1.313, 0.1538)
ob_cube_006.location = (6.005, -0.772, 0.67)
ob_cube_006.rotation_euler = (0.0, -0.0, -0.1767)
ob_cube_006.scale = (0.1627, 0.1627, 1.031)
ob_cube_007.location = (6.357, 1.197, 0.67)
ob_cube_007.rotation_euler = (0.0, -0.0, -0.1767)
ob_cube_007.scale = (0.1627, 0.1627, 1.031)
ob_cube_008.location = (8.325, 0.8452, 0.67)
ob_cube_008.rotation_euler = (0.0, -0.0, -0.1767)
ob_cube_008.scale = (0.1627, 0.1627, 1.031)
ob_cube_009.location = (7.974, -1.124, 0.67)
ob_cube_009.rotation_euler = (0.0, -0.0, -0.1767)
ob_cube_009.scale = (0.1627, 0.1627, 1.031)
ob_cube_010.location = (8.211, -0.1557, 3.217)
ob_cube_010.rotation_euler = (0.1767, 1.571, 0.0)
ob_cube_010.scale = (1.578, 1.185, 0.1538)
ob_cube_011.location = (8.211, -0.1557, 3.217)
ob_cube_011.rotation_euler = (0.1767, 1.571, 0.0)
ob_cube_011.scale = (1.578, 1.185, 0.1538)
ob_cube_012.location = (7.974, -1.124, 0.67)
ob_cube_012.rotation_euler = (0.0, -0.0, -0.1767)
ob_cube_012.scale = (0.1627, 0.1627, 1.031)
ob_cube_013.location = (8.325, 0.8452, 0.67)
ob_cube_013.rotation_euler = (0.0, -0.0, -0.1767)
ob_cube_013.scale = (0.1627, 0.1627, 1.031)
ob_cube_014.location = (6.357, 1.197, 0.67)
ob_cube_014.rotation_euler = (0.0, -0.0, -0.1767)
ob_cube_014.scale = (0.1627, 0.1627, 1.031)
ob_cube_015.location = (6.005, -0.772, 0.67)
ob_cube_015.rotation_euler = (0.0, -0.0, -0.1767)
ob_cube_015.scale = (0.1627, 0.1627, 1.031)
ob_cube_016.location = (7.165, 0.03109, 1.683)
ob_cube_016.rotation_euler = (0.0, -0.0, -0.1767)
ob_cube_016.scale = (1.313, 1.313, 0.1538)
ob_cube_017.location = (-8.293, 0.04029, 3.217)
ob_cube_017.rotation_euler = (3.179, 1.571, 0.0)
ob_cube_017.scale = (1.578, 1.185, 0.1538)
ob_cube_018.location = (-8.193, 1.032, 0.67)
ob_cube_018.rotation_euler = (0.0, -0.0, -3.179)
ob_cube_018.scale = (0.1627, 0.1627, 1.031)
ob_cube_019.location = (-8.267, -0.9668, 0.67)
ob_cube_019.rotation_euler = (0.0, -0.0, -3.179)
ob_cube_019.scale = (0.1627, 0.1627, 1.031)
ob_cube_020.location = (-6.269, -1.041, 0.67)
ob_cube_020.rotation_euler = (0.0, -0.0, -3.179)
ob_cube_020.scale = (0.1627, 0.1627, 1.031)
ob_cube_021.location = (-6.194, 0.9572, 0.67)
ob_cube_021.rotation_euler = (0.0, -0.0, -3.179)
ob_cube_021.scale = (0.1627, 0.1627, 1.031)
ob_cube_022.location = (-7.231, 0.0006239, 1.683)
ob_cube_022.rotation_euler = (0.0, -0.0, -3.179)
ob_cube_022.scale = (1.313, 1.313, 0.1538)

# ---- collection membership
col_collection.objects.link(ob_light)
col_collection.objects.link(ob_camera)
col_collection.objects.link(ob_cube)
col_collection.objects.link(ob_cube_001)
col_collection.objects.link(ob_cube_002)
col_collection.objects.link(ob_cube_003)
col_collection.objects.link(ob_cube_004)
col_collection.objects.link(ob_cube_005)
col_collection.objects.link(ob_cube_006)
col_collection.objects.link(ob_cube_007)
col_collection.objects.link(ob_cube_008)
col_collection.objects.link(ob_cube_009)
col_collection.objects.link(ob_cube_010)
col_collection.objects.link(ob_cube_011)
col_collection.objects.link(ob_cube_012)
col_collection.objects.link(ob_cube_013)
col_collection.objects.link(ob_cube_014)
col_collection.objects.link(ob_cube_015)
col_collection.objects.link(ob_cube_016)
col_collection.objects.link(ob_cube_017)
col_collection.objects.link(ob_cube_018)
col_collection.objects.link(ob_cube_019)
col_collection.objects.link(ob_cube_020)
col_collection.objects.link(ob_cube_021)
col_collection.objects.link(ob_cube_022)

# ---- scene / render settings (as saved in the file)
scene.camera = ob_camera
scene.frame_start = 1; scene.frame_end = 250; scene.frame_set(1)
scene.render.engine = 'BLENDER_EEVEE_NEXT'
scene.render.bake_bias = 0.0
scene.render.bake_samples = 0
scene.cycles.sampling_pattern = 'TABULATED_SOBOL'
scene.eevee.use_volume_custom_range = False
bpy.context.view_layer.update()
